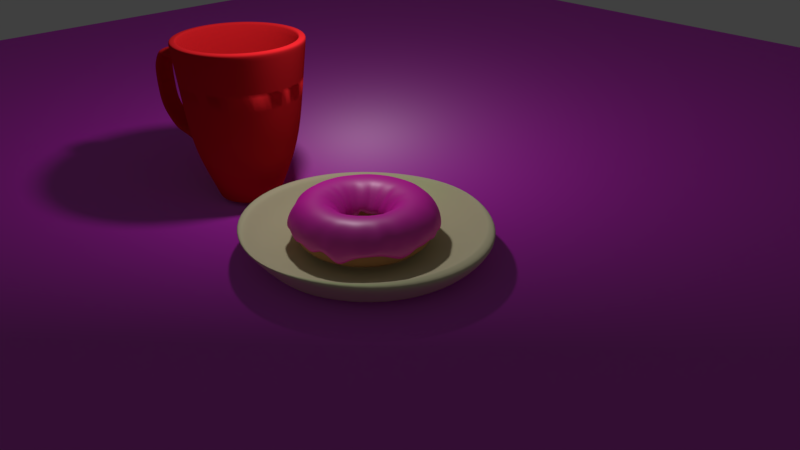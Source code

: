 # Source: untitled7.blend  (saved by Blender 2.79.0; exported with 4.5.12 LTS)
import bpy
from mathutils import Matrix  # noqa: F401  (used for matrix-valued properties, if any)

bpy.ops.wm.read_factory_settings(use_empty=True)
scene = bpy.context.scene
scene.name = 'Scene'

# ---- collections
col_collection_1 = bpy.data.collections.new('Collection 1'); scene.collection.children.link(col_collection_1)
col_collection_2 = bpy.data.collections.new('Collection 2'); scene.collection.children.link(col_collection_2)
col_collection_3 = bpy.data.collections.new('Collection 3'); scene.collection.children.link(col_collection_3)
col_collection_4 = bpy.data.collections.new('Collection 4'); scene.collection.children.link(col_collection_4)
col_collection_4.hide_render = True
col_collection_4.hide_viewport = True

# ---- images (referenced by path relative to the original .blend; pixels are not part of the script)
import os
ASSET_DIR = os.environ.get("B2B_ASSET_DIR", "")  # directory of the original .blend (textures are referenced by path, not embedded)
HERE = os.path.dirname(os.path.abspath(__file__))  # packed textures are extracted next to this script under _unpacked/

def load_image(name, relpath, width, height, colorspace="sRGB"):
    """Load a texture the original file referenced (path relative to the .blend, or extracted next to this script)."""
    p = next((c for c in (os.path.join(HERE, relpath), os.path.join(ASSET_DIR, relpath)) if relpath and os.path.exists(c)), "")
    if p:
        img = bpy.data.images.load(p, check_existing=True)
        img.name = name
    else:  # same state as the original file: an image datablock whose file is absent (Cycles renders it pink)
        img = bpy.data.images.new(name, width, height)
        img.source = "FILE"
        img.filepath = "//" + (relpath or name)
    img.colorspace_settings.name = colorspace
    return img
img_fabricfleece001_col_var1_3k_jpg = load_image('FabricFleece001_COL_VAR1_3K.jpg', 'FabricFleece001_COL_VAR1_3K.jpg', 1024, 1024, 'sRGB')
img_fabricfleece001_nrm_3k_jpg = load_image('FabricFleece001_NRM_3K.jpg', 'FabricFleece001_NRM_3K.jpg', 1024, 1024, 'Non-Color')

# ---- materials (node trees are filled in below, after node groups)
mat_material_002 = bpy.data.materials.new('Material.002')
mat_material_002.alpha_threshold = 0.0
mat_material_002.roughness = 0.5
mat_material_001 = bpy.data.materials.new('Material.001')
mat_material_001.alpha_threshold = 0.0
mat_material_001.roughness = 0.5
mat_material_003 = bpy.data.materials.new('Material.003')
mat_material_003.alpha_threshold = 0.0
mat_material_003.roughness = 0.5
mat_material_004 = bpy.data.materials.new('Material.004')
mat_material_004.alpha_threshold = 0.0
mat_material_004.roughness = 0.5
mat_material = bpy.data.materials.new('Material')
mat_material.alpha_threshold = 0.0
mat_material.roughness = 0.5
mat_yellow = bpy.data.materials.new('yellow')
mat_yellow.alpha_threshold = 0.0
mat_yellow.roughness = 0.5
mat_green = bpy.data.materials.new('green')
mat_green.alpha_threshold = 0.0
mat_green.roughness = 0.5
mat_sprikle_blue = bpy.data.materials.new('sprikle_blue')
mat_sprikle_blue.alpha_threshold = 0.0
mat_sprikle_blue.roughness = 0.5

# ---- material node trees
mat_material_002.use_nodes = True; mat_material_002.node_tree.nodes.clear()
_N = mat_material_002.node_tree.nodes; _L = mat_material_002.node_tree.links
n0 = _N.new('ShaderNodeOutputMaterial'); n0.name = 'Material Output'; n0.location = (460, 306)
n1 = _N.new('ShaderNodeMixShader'); n1.name = 'Mix Shader'; n1.location = (240, 326)
n1.inputs[0].default_value = 0.1
n2 = _N.new('ShaderNodeBsdfDiffuse'); n2.name = 'Diffuse BSDF'; n2.location = (20, 397)
n2.inputs[0].default_value = (0.8, 0.01122, 0.509, 1.0)
n2.inputs[1].default_value = 0.25
n3 = _N.new('ShaderNodeBsdfAnisotropic'); n3.name = 'Glossy BSDF'; n3.location = (25, 238)
n3.distribution = 'GGX'
n3.inputs[1].default_value = 0.4472
_L.new(n2.outputs[0], n1.inputs[1])
_L.new(n1.outputs[0], n0.inputs[0])
_L.new(n3.outputs[0], n1.inputs[2])
n0.is_active_output = True
mat_material_001.use_nodes = True; mat_material_001.node_tree.nodes.clear()
_N = mat_material_001.node_tree.nodes; _L = mat_material_001.node_tree.links
n0 = _N.new('ShaderNodeBsdfDiffuse'); n0.name = 'Diffuse BSDF'; n0.location = (10, 300)
n0.inputs[0].default_value = (0.8864, 0.4678, 0.214, 1.0)
n0.inputs[1].default_value = 0.375
n1 = _N.new('ShaderNodeMixShader'); n1.name = 'Mix Shader'; n1.location = (267, 311)
n2 = _N.new('ShaderNodeOutputMaterial'); n2.name = 'Material Output'; n2.location = (467, 324)
n2.width = 159
_L.new(n0.outputs[0], n1.inputs[1])
_L.new(n1.outputs[0], n2.inputs[0])
n2.is_active_output = True
mat_material_003.use_nodes = True; mat_material_003.node_tree.nodes.clear()
_N = mat_material_003.node_tree.nodes; _L = mat_material_003.node_tree.links
n0 = _N.new('ShaderNodeBsdfDiffuse'); n0.name = 'Diffuse BSDF'; n0.location = (10, 300)
n0.inputs[0].default_value = (0.8, 0.02118, 0.02715, 1.0)
n0.inputs[1].default_value = 0.225
n1 = _N.new('ShaderNodeBsdfAnisotropic'); n1.name = 'Glossy BSDF'; n1.location = (10, 146)
n1.distribution = 'GGX'
n1.inputs[0].default_value = (0.0, 0.0, 0.0, 1.0)
n1.inputs[1].default_value = 0.5477
n2 = _N.new('ShaderNodeOutputMaterial'); n2.name = 'Material Output'; n2.location = (479, 230)
n3 = _N.new('ShaderNodeMixShader'); n3.name = 'Mix Shader'; n3.location = (259, 274)
n3.inputs[0].default_value = 0.1
_L.new(n0.outputs[0], n3.inputs[1])
_L.new(n3.outputs[0], n2.inputs[0])
_L.new(n1.outputs[0], n3.inputs[2])
n2.is_active_output = True
mat_material_004.use_nodes = True; mat_material_004.node_tree.nodes.clear()
_N = mat_material_004.node_tree.nodes; _L = mat_material_004.node_tree.links
n0 = _N.new('ShaderNodeOutputMaterial'); n0.name = 'Material Output'; n0.location = (709, 294)
n1 = _N.new('ShaderNodeTexImage'); n1.name = 'Image Texture'; n1.location = (-213, 301)
n1.width = 140
n1.image = img_fabricfleece001_col_var1_3k_jpg
n2 = _N.new('ShaderNodeMixShader'); n2.name = 'Mix Shader'; n2.location = (426, 338)
n2.inputs[0].default_value = 0.1364
n3 = _N.new('ShaderNodeTexImage'); n3.name = 'Image Texture.001'; n3.location = (-200, 8)
n3.width = 140
n3.image = img_fabricfleece001_nrm_3k_jpg
n4 = _N.new('ShaderNodeBsdfDiffuse'); n4.name = 'Diffuse BSDF'; n4.location = (250, 336)
n4.inputs[1].default_value = 0.3167
n5 = _N.new('ShaderNodeNormalMap'); n5.name = 'Normal Map'; n5.location = (20, 96)
n6 = _N.new('ShaderNodeBsdfAnisotropic'); n6.name = 'Glossy BSDF'; n6.location = (269, 163)
n6.distribution = 'GGX'
n6.inputs[0].default_value = (0.8, 0.7409, 0.785, 1.0)
n6.inputs[1].default_value = 0.4472
_L.new(n4.outputs[0], n2.inputs[1])
_L.new(n2.outputs[0], n0.inputs[0])
_L.new(n6.outputs[0], n2.inputs[2])
_L.new(n1.outputs[0], n4.inputs[0])
_L.new(n3.outputs[0], n5.inputs[1])
_L.new(n5.outputs[0], n4.inputs[2])
_L.new(n5.outputs[0], n6.inputs[4])
n0.is_active_output = True
mat_material.use_nodes = True; mat_material.node_tree.nodes.clear()
_N = mat_material.node_tree.nodes; _L = mat_material.node_tree.links
n0 = _N.new('ShaderNodeOutputMaterial'); n0.name = 'Material Output'; n0.location = (385, 300)
n1 = _N.new('ShaderNodeBsdfDiffuse'); n1.name = 'Diffuse BSDF'; n1.location = (10, 300)
n1.inputs[0].default_value = (0.7421, 0.7181, 0.4597, 1.0)
n1.inputs[1].default_value = 0.1833
n2 = _N.new('ShaderNodeMixShader'); n2.name = 'Mix Shader'; n2.location = (218, 222)
n2.inputs[0].default_value = 0.03636
n3 = _N.new('ShaderNodeBsdfAnisotropic'); n3.name = 'Glossy BSDF'; n3.location = (7, 150)
n3.distribution = 'GGX'
n3.inputs[0].default_value = (0.04499, 0.8, 0.01431, 1.0)
n3.inputs[1].default_value = 0.483
_L.new(n1.outputs[0], n2.inputs[1])
_L.new(n2.outputs[0], n0.inputs[0])
_L.new(n3.outputs[0], n2.inputs[2])
n0.is_active_output = True
mat_yellow.use_nodes = True; mat_yellow.node_tree.nodes.clear()
_N = mat_yellow.node_tree.nodes; _L = mat_yellow.node_tree.links
n0 = _N.new('ShaderNodeOutputMaterial'); n0.name = 'Material Output'; n0.location = (433, 300)
n1 = _N.new('ShaderNodeMixShader'); n1.name = 'Mix Shader'; n1.location = (198, 309)
n1.inputs[0].default_value = 0.4
n2 = _N.new('ShaderNodeBsdfDiffuse'); n2.name = 'Diffuse BSDF'; n2.location = (-94, 299)
n2.inputs[0].default_value = (0.8, 0.6902, 0.0403, 1.0)
n3 = _N.new('ShaderNodeBsdfAnisotropic'); n3.name = 'Glossy BSDF'; n3.location = (-86, 149)
n3.distribution = 'GGX'
n3.inputs[1].default_value = 0.3764
_L.new(n2.outputs[0], n1.inputs[1])
_L.new(n1.outputs[0], n0.inputs[0])
_L.new(n3.outputs[0], n1.inputs[2])
n0.is_active_output = True
mat_green.use_nodes = True; mat_green.node_tree.nodes.clear()
_N = mat_green.node_tree.nodes; _L = mat_green.node_tree.links
n0 = _N.new('ShaderNodeOutputMaterial'); n0.name = 'Material Output'; n0.location = (433, 300)
n1 = _N.new('ShaderNodeMixShader'); n1.name = 'Mix Shader'; n1.location = (198, 309)
n1.inputs[0].default_value = 0.4
n2 = _N.new('ShaderNodeBsdfDiffuse'); n2.name = 'Diffuse BSDF'; n2.location = (-94, 299)
n2.inputs[0].default_value = (0.09244, 0.8, 0.05955, 1.0)
n3 = _N.new('ShaderNodeBsdfAnisotropic'); n3.name = 'Glossy BSDF'; n3.location = (-86, 149)
n3.distribution = 'GGX'
n3.inputs[1].default_value = 0.3764
_L.new(n2.outputs[0], n1.inputs[1])
_L.new(n1.outputs[0], n0.inputs[0])
_L.new(n3.outputs[0], n1.inputs[2])
n0.is_active_output = True
mat_sprikle_blue.use_nodes = True; mat_sprikle_blue.node_tree.nodes.clear()
_N = mat_sprikle_blue.node_tree.nodes; _L = mat_sprikle_blue.node_tree.links
n0 = _N.new('ShaderNodeOutputMaterial'); n0.name = 'Material Output'; n0.location = (433, 300)
n1 = _N.new('ShaderNodeMixShader'); n1.name = 'Mix Shader'; n1.location = (198, 309)
n1.inputs[0].default_value = 0.4
n2 = _N.new('ShaderNodeBsdfDiffuse'); n2.name = 'Diffuse BSDF'; n2.location = (-94, 299)
n2.inputs[0].default_value = (0.01574, 0.01354, 0.8, 1.0)
n3 = _N.new('ShaderNodeBsdfAnisotropic'); n3.name = 'Glossy BSDF'; n3.location = (-86, 149)
n3.distribution = 'GGX'
n3.inputs[1].default_value = 0.3764
_L.new(n2.outputs[0], n1.inputs[1])
_L.new(n1.outputs[0], n0.inputs[0])
_L.new(n3.outputs[0], n1.inputs[2])
n0.is_active_output = True

# ---- world
world_world = bpy.data.worlds.new('World'); scene.world = world_world
world_world.color = (0.05088, 0.05088, 0.05088)
world_world.use_sun_shadow = False
world_world.sun_shadow_jitter_overblur = 0.0
world_world.cycles.sampling_method = 'MANUAL'

# ---- cameras
cam_camera = bpy.data.cameras.new('Camera')
cam_camera.clip_end = 100.0
cam_camera.lens = 35.0
cam_camera.sensor_width = 32.0
cam_camera.sensor_height = 18.0
cam_camera.ortho_scale = 7.314
cam_camera.dof.focus_distance = 0.0

# ---- lights
light_lamp = bpy.data.lights.new('Lamp', 'POINT')
light_lamp.color = (0.8971, 0.8222, 0.878)
light_lamp.transmission_factor = 0.0
light_lamp.cutoff_distance = 30.0
light_lamp.energy = 226.5
light_lamp.shadow_buffer_clip_start = 1.001
light_lamp.shadow_soft_size = 0.158
light_lamp.shadow_maximum_resolution = 0.006
light_lamp.use_absolute_resolution = True

# ---- meshes
me_torus_003 = bpy.data.meshes.new('Torus.003')
me_torus_003.from_pydata([(0.9046, 0.0001829, -0.01768), (0.877, 0.0002494, 0.05565), (0.7855, 0.0003497, 0.2378), (0.6386, 0.0003497, 0.2772), (0.4916, 0.0003497, 0.2378), (0.3628, 3.801e-05, 0.1277), (0.3389, 0.0002539, -0.02711), (0.8834, 0.1164, -0.06483), (0.8505, 0.1121, 0.1287), (0.7788, 0.1029, 0.2378), (0.6331, 0.08372, 0.2772), (0.4874, 0.06455, 0.2378), (0.3772, 0.04998, 0.08953), (0.3259, 0.04301, -0.09469), (0.8578, 0.23, -0.01645), (0.8417, 0.2258, 0.09197), (0.7587, 0.2037, 0.2378), (0.6168, 0.1657, 0.2772), (0.4749, 0.1276, 0.2378), (0.357, 0.0958, 0.0641), (0.3255, 0.08749, -0.0208), (0.832, 0.3448, -0.07536), (0.8108, 0.3362, 0.1057), (0.7257, 0.301, 0.2378), (0.5899, 0.2448, 0.2772), (0.4542, 0.1886, 0.2378), (0.3404, 0.1412, 0.0437), (0.3108, 0.129, -0.08138), (0.7637, 0.441, -0.003206), (0.7546, 0.4359, 0.1324), (0.6802, 0.3932, 0.2378), (0.553, 0.3197, 0.2772), (0.4257, 0.2463, 0.2378), (0.3303, 0.1911, 0.06097), (0.2896, 0.1675, -0.09262), (0.7067, 0.5424, -0.0849), (0.6892, 0.5291, 0.08364), (0.6231, 0.4786, 0.2378), (0.5066, 0.3892, 0.2772), (0.39, 0.2998, 0.2378), (0.2879, 0.221, 0.06811), (0.2666, 0.2048, -0.02006), (0.6429, 0.6433, -0.06568), (0.618, 0.6184, 0.1032), (0.5554, 0.5559, 0.2378), (0.4515, 0.452, 0.2772), (0.3476, 0.3481, 0.2378), (0.2659, 0.2663, 0.04813), (0.2348, 0.235, -0.06451), (0.5388, 0.7023, -0.04067), (0.5416, 0.7064, 0.08157), (0.4781, 0.6237, 0.2378), (0.3887, 0.5071, 0.2772), (0.2992, 0.3906, 0.2378), (0.2309, 0.3014, 0.1231), (0.2019, 0.2634, -0.07135), (0.4419, 0.7655, -0.04677), (0.4399, 0.7625, 0.1098), (0.3926, 0.6808, 0.2378), (0.3192, 0.5535, 0.2772), (0.2457, 0.4263, 0.2378), (0.183, 0.3172, 0.07751), (0.1653, 0.2865, -0.06077), (0.342, 0.8259, -0.05688), (0.3244, 0.7834, 0.1223), (0.3005, 0.7262, 0.2378), (0.2442, 0.5905, 0.2772), (0.188, 0.4548, 0.2378), (0.1431, 0.3461, 0.1001), (0.1307, 0.3163, -0.03884), (0.2394, 0.8943, -0.05844), (0.2222, 0.8297, 0.07108), (0.2031, 0.7593, 0.2378), (0.1651, 0.6173, 0.2772), (0.1271, 0.4754, 0.2378), (0.09776, 0.3657, 0.1152), (0.08784, 0.3287, -0.09395), (0.1155, 0.8774, -0.06666), (0.1102, 0.8376, 0.1192), (0.1023, 0.7793, 0.2378), (0.08317, 0.6336, 0.2772), (0.064, 0.488, 0.2378), (0.04761, 0.362, 0.1179), (0.04373, 0.3333, -0.0754), (-0.0001512, 0.9182, -0.03479), (-7.492e-06, 0.8393, 0.1303), (-0.0002019, 0.786, 0.2378), (-0.0002019, 0.6391, 0.2772), (-0.0002019, 0.4922, 0.2378), (-7.466e-08, 0.3602, 0.06572), (-7.68e-05, 0.3316, -0.0153), (-0.1162, 0.8822, -0.04933), (-0.1098, 0.8337, 0.09824), (-0.1028, 0.7793, 0.2378), (-0.08358, 0.6336, 0.2772), (-0.0644, 0.488, 0.2378), (-0.04928, 0.3735, 0.1008), (-0.04425, 0.3353, -0.06757), (-0.2378, 0.8872, -0.04752), (-0.2194, 0.8187, 0.07338), (-0.2035, 0.7593, 0.2378), (-0.1655, 0.6173, 0.2772), (-0.1275, 0.4754, 0.2378), (-0.09475, 0.3535, 0.1052), (-0.08712, 0.3249, -0.03787), (-0.337, 0.8135, -0.04964), (-0.3391, 0.8185, 0.09888), (-0.3009, 0.7262, 0.2378), (-0.2446, 0.5905, 0.2772), (-0.1884, 0.4548, 0.2378), (-0.1408, 0.3398, 0.0722), (-0.129, 0.3113, -0.0495), (-0.4605, 0.7976, -0.03617), (-0.42, 0.7274, 0.1046), (-0.393, 0.6808, 0.2378), (-0.3196, 0.5535, 0.2772), (-0.2461, 0.4263, 0.2378), (-0.1824, 0.3158, 0.07849), (-0.1643, 0.2846, -0.05542), (-0.5511, 0.7182, -0.04796), (-0.52, 0.6777, 0.1082), (-0.4785, 0.6237, 0.2378), (-0.3891, 0.5071, 0.2772), (-0.2996, 0.3906, 0.2378), (-0.2241, 0.2921, 0.06337), (-0.1998, 0.2604, -0.04655), (-0.6194, 0.6194, -0.0168), (-0.6163, 0.6164, 0.1166), (-0.5558, 0.5559, 0.2378), (-0.4519, 0.452, 0.2772), (-0.348, 0.3481, 0.2378), (-0.2553, 0.2553, 0.1084), (-0.2336, 0.2337, -0.05461), (-0.7207, 0.5532, -0.02337), (-0.6828, 0.524, 0.1039), (-0.6235, 0.4786, 0.2378), (-0.507, 0.3892, 0.2772), (-0.3904, 0.2998, 0.2378), (-0.297, 0.228, 0.1265), (-0.2584, 0.1983, -0.014), (-0.7663, 0.4425, -0.05063), (-0.7307, 0.4219, 0.07192), (-0.6806, 0.3932, 0.2378), (-0.5534, 0.3197, 0.2772), (-0.4262, 0.2463, 0.2378), (-0.32, 0.1848, 0.08155), (-0.2931, 0.1694, -0.02164), (-0.8245, 0.3416, -0.0466), (-0.7903, 0.3274, 0.09924), (-0.7261, 0.301, 0.2378), (-0.5903, 0.2448, 0.2772), (-0.4546, 0.1886, 0.2378), (-0.3472, 0.144, 0.08103), (-0.3102, 0.1286, -0.08584), (-0.8689, 0.233, -0.04866), (-0.8561, 0.2296, 0.1225), (-0.7591, 0.2037, 0.2378), (-0.6172, 0.1657, 0.2772), (-0.4753, 0.1276, 0.2378), (-0.3497, 0.09372, 0.07503), (-0.3286, 0.08828, -0.06455), (-0.8819, 0.1162, -0.04458), (-0.8656, 0.1142, 0.08243), (-0.7792, 0.1029, 0.2378), (-0.6335, 0.08372, 0.2772), (-0.4878, 0.06455, 0.2378), (-0.3742, 0.0495, 0.09069), (-0.3364, 0.04452, -0.08505), (-0.8847, 6.331e-05, -0.06755), (-0.842, 2.998e-05, 0.116), (-0.7859, 0.0003498, 0.2378), (-0.639, 0.0003498, 0.2772), (-0.492, 0.0003498, 0.2378), (-0.3661, 8.595e-05, 0.1189), (-0.3308, 0.0001205, -0.08033), (-0.896, -0.1178, -0.02746), (-0.8758, -0.115, 0.07127), (-0.7792, -0.1022, 0.2378), (-0.6335, -0.08303, 0.2772), (-0.4878, -0.06385, 0.2378), (-0.3581, -0.04713, 0.07086), (-0.3322, -0.04353, -0.09323), (-0.8624, -0.2309, -0.01818), (-0.8154, -0.2184, 0.09514), (-0.7591, -0.203, 0.2378), (-0.6172, -0.165, 0.2772), (-0.4753, -0.1269, 0.2378), (-0.3484, -0.09336, 0.1303), (-0.3255, -0.08697, -0.04578), (-0.8573, -0.3547, -0.02008), (-0.8064, -0.3337, 0.09074), (-0.7261, -0.3003, 0.2378), (-0.5903, -0.2441, 0.2772), (-0.4546, -0.1879, 0.2378), (-0.3332, -0.138, 0.05549), (-0.3016, -0.1249, -0.05954), (-0.8005, -0.4618, -0.032), (-0.7411, -0.4277, 0.1159), (-0.6806, -0.3925, 0.2378), (-0.5534, -0.319, 0.2772), (-0.4262, -0.2456, 0.2378), (-0.3173, -0.1831, 0.09325), (-0.2861, -0.165, -0.06019), (-0.698, -0.5356, -0.06311), (-0.6751, -0.5179, 0.0555), (-0.6235, -0.4779, 0.2378), (-0.507, -0.3885, 0.2772), (-0.3904, -0.2991, 0.2378), (-0.293, -0.2246, 0.04304), (-0.2632, -0.2018, -0.1033), (-0.6269, -0.6268, -0.04832), (-0.6208, -0.6204, 0.04962), (-0.5558, -0.5552, 0.2378), (-0.4519, -0.4513, 0.2772), (-0.348, -0.3474, 0.2378), (-0.2582, -0.2581, 0.05719), (-0.2348, -0.2345, -0.007249), (-0.5628, -0.7329, -0.06517), (-0.5357, -0.6977, 0.1283), (-0.4785, -0.623, 0.2378), (-0.3891, -0.5064, 0.2772), (-0.2996, -0.3899, 0.2378), (-0.2323, -0.3021, 0.1057), (-0.1998, -0.2602, -0.09289), (-0.4464, -0.7729, -0.02565), (-0.4257, -0.7371, 0.1137), (-0.393, -0.6801, 0.2378), (-0.3196, -0.5528, 0.2772), (-0.2461, -0.4256, 0.2378), (-0.1846, -0.3195, 0.07298), (-0.1645, -0.2848, -0.04379), (-0.344, -0.8301, -0.03077), (-0.3229, -0.7794, 0.09405), (-0.3009, -0.7255, 0.2378), (-0.2446, -0.5898, 0.2772), (-0.1884, -0.4541, 0.2378), (-0.1454, -0.3504, 0.04447), (-0.1279, -0.3083, -0.04613), (-0.2289, -0.8541, -0.09987), (-0.2169, -0.8095, 0.1124), (-0.2035, -0.7586, 0.2378), (-0.1655, -0.6166, 0.2772), (-0.1275, -0.4747, 0.2378), (-0.09905, -0.3687, 0.09348), (-0.08611, -0.3209, -0.1008), (-0.1147, -0.8714, -0.03303), (-0.1099, -0.8347, 0.1123), (-0.1028, -0.7786, 0.2378), (-0.08358, -0.6329, 0.2772), (-0.0644, -0.4873, 0.2378), (-0.04738, -0.3596, 0.1301), (-0.04385, -0.3321, -0.07368), (-2.512e-06, -0.8748, -0.06632), (-0.0001401, -0.8758, 0.04935), (-0.0002019, -0.7853, 0.2378), (-0.0002019, -0.6384, 0.2772), (-0.0002019, -0.4915, 0.2378), (-1.502e-05, -0.3619, 0.03217), (-5.449e-05, -0.329, -0.06649), (0.116, -0.8815, -0.09771), (0.1104, -0.8386, 0.09174), (0.1023, -0.7786, 0.2378), (0.08317, -0.6329, 0.2772), (0.064, -0.4873, 0.2378), (0.04944, -0.3765, 0.02345), (0.04319, -0.3285, -0.03638), (0.2287, -0.8534, -0.01059), (0.2225, -0.8305, 0.01646), (0.2031, -0.7586, 0.2378), (0.1651, -0.6166, 0.2772), (0.1271, -0.4747, 0.2378), (0.09588, -0.358, 0.04153), (0.08641, -0.3227, -0.02998), (0.3544, -0.8557, -0.0615), (0.323, -0.7797, 0.1062), (0.3005, -0.7255, 0.2378), (0.2442, -0.5898, 0.2772), (0.188, -0.4541, 0.2378), (0.1441, -0.348, 0.04652), (0.1248, -0.3014, -0.08698), (0.4661, -0.8073, -0.1553), (0.4341, -0.7519, 0.01946), (0.3926, -0.6801, 0.2378), (0.3192, -0.5528, 0.2772), (0.2457, -0.4256, 0.2378), (0.1851, -0.3206, 0.1093), (0.1709, -0.296, -0.06615), (0.5484, -0.7147, -0.08267), (0.5283, -0.6884, 0.07362), (0.4781, -0.623, 0.2378), (0.3887, -0.5064, 0.2772), (0.2992, -0.3899, 0.2378), (0.2326, -0.303, 0.08557), (0.2013, -0.2623, -0.1146), (0.6533, -0.6532, -0.02616), (0.6069, -0.6069, 0.09454), (0.5554, -0.5552, 0.2378), (0.4515, -0.4513, 0.2772), (0.3476, -0.3474, 0.2378), (0.2586, -0.2586, 0.1348), (0.2297, -0.2297, -0.0275), (0.7159, -0.5492, -0.03018), (0.6913, -0.5303, 0.03362), (0.6231, -0.4779, 0.2378), (0.5066, -0.3885, 0.2772), (0.39, -0.2991, 0.2378), (0.2949, -0.2262, 0.08023), (0.26, -0.1994, -0.009868), (0.7915, -0.4568, -0.01771), (0.7652, -0.4416, 0.1206), (0.6802, -0.3925, 0.2378), (0.553, -0.319, 0.2772), (0.4257, -0.2456, 0.2378), (0.3182, -0.1836, 0.09689), (0.2804, -0.1619, -0.01778), (0.8129, -0.3367, -0.06851), (0.7779, -0.3222, 0.03512), (0.7257, -0.3003, 0.2378), (0.5899, -0.2441, 0.2772), (0.4542, -0.1879, 0.2378), (0.3393, -0.1405, 0.07664), (0.3154, -0.1304, -0.05189), (0.8825, -0.2363, -0.113), (0.8498, -0.2275, 0.09591), (0.7587, -0.203, 0.2378), (0.6168, -0.165, 0.2772), (0.4749, -0.1269, 0.2378), (0.357, -0.09553, 0.04577), (0.3255, -0.08702, -0.06013), (0.8943, -0.1176, -0.1025), (0.8461, -0.1113, 0.1009), (0.7788, -0.1022, 0.2378), (0.6331, -0.08303, 0.2772), (0.4874, -0.06385, 0.2378), (0.3722, -0.04879, 0.09629), (0.3339, -0.04375, -0.0763)], [], [(0, 1, 8, 7), (1, 2, 9, 8), (2, 3, 10, 9), (3, 4, 11, 10), (4, 5, 12, 11), (5, 6, 13, 12), (7, 8, 15, 14), (8, 9, 16, 15), (9, 10, 17, 16), (10, 11, 18, 17), (11, 12, 19, 18), (12, 13, 20, 19), (14, 15, 22, 21), (15, 16, 23, 22), (16, 17, 24, 23), (17, 18, 25, 24), (18, 19, 26, 25), (19, 20, 27, 26), (21, 22, 29, 28), (22, 23, 30, 29), (23, 24, 31, 30), (24, 25, 32, 31), (25, 26, 33, 32), (26, 27, 34, 33), (28, 29, 36, 35), (29, 30, 37, 36), (30, 31, 38, 37), (31, 32, 39, 38), (32, 33, 40, 39), (33, 34, 41, 40), (35, 36, 43, 42), (36, 37, 44, 43), (37, 38, 45, 44), (38, 39, 46, 45), (39, 40, 47, 46), (40, 41, 48, 47), (42, 43, 50, 49), (43, 44, 51, 50), (44, 45, 52, 51), (45, 46, 53, 52), (46, 47, 54, 53), (47, 48, 55, 54), (49, 50, 57, 56), (50, 51, 58, 57), (51, 52, 59, 58), (52, 53, 60, 59), (53, 54, 61, 60), (54, 55, 62, 61), (56, 57, 64, 63), (57, 58, 65, 64), (58, 59, 66, 65), (59, 60, 67, 66), (60, 61, 68, 67), (61, 62, 69, 68), (63, 64, 71, 70), (64, 65, 72, 71), (65, 66, 73, 72), (66, 67, 74, 73), (67, 68, 75, 74), (68, 69, 76, 75), (70, 71, 78, 77), (71, 72, 79, 78), (72, 73, 80, 79), (73, 74, 81, 80), (74, 75, 82, 81), (75, 76, 83, 82), (77, 78, 85, 84), (78, 79, 86, 85), (79, 80, 87, 86), (80, 81, 88, 87), (81, 82, 89, 88), (82, 83, 90, 89), (84, 85, 92, 91), (85, 86, 93, 92), (86, 87, 94, 93), (87, 88, 95, 94), (88, 89, 96, 95), (89, 90, 97, 96), (91, 92, 99, 98), (92, 93, 100, 99), (93, 94, 101, 100), (94, 95, 102, 101), (95, 96, 103, 102), (96, 97, 104, 103), (98, 99, 106, 105), (99, 100, 107, 106), (100, 101, 108, 107), (101, 102, 109, 108), (102, 103, 110, 109), (103, 104, 111, 110), (105, 106, 113, 112), (106, 107, 114, 113), (107, 108, 115, 114), (108, 109, 116, 115), (109, 110, 117, 116), (110, 111, 118, 117), (112, 113, 120, 119), (113, 114, 121, 120), (114, 115, 122, 121), (115, 116, 123, 122), (116, 117, 124, 123), (117, 118, 125, 124), (119, 120, 127, 126), (120, 121, 128, 127), (121, 122, 129, 128), (122, 123, 130, 129), (123, 124, 131, 130), (124, 125, 132, 131), (126, 127, 134, 133), (127, 128, 135, 134), (128, 129, 136, 135), (129, 130, 137, 136), (130, 131, 138, 137), (131, 132, 139, 138), (133, 134, 141, 140), (134, 135, 142, 141), (135, 136, 143, 142), (136, 137, 144, 143), (137, 138, 145, 144), (138, 139, 146, 145), (140, 141, 148, 147), (141, 142, 149, 148), (142, 143, 150, 149), (143, 144, 151, 150), (144, 145, 152, 151), (145, 146, 153, 152), (147, 148, 155, 154), (148, 149, 156, 155), (149, 150, 157, 156), (150, 151, 158, 157), (151, 152, 159, 158), (152, 153, 160, 159), (154, 155, 162, 161), (155, 156, 163, 162), (156, 157, 164, 163), (157, 158, 165, 164), (158, 159, 166, 165), (159, 160, 167, 166), (161, 162, 169, 168), (162, 163, 170, 169), (163, 164, 171, 170), (164, 165, 172, 171), (165, 166, 173, 172), (166, 167, 174, 173), (168, 169, 176, 175), (169, 170, 177, 176), (170, 171, 178, 177), (171, 172, 179, 178), (172, 173, 180, 179), (173, 174, 181, 180), (175, 176, 183, 182), (176, 177, 184, 183), (177, 178, 185, 184), (178, 179, 186, 185), (179, 180, 187, 186), (180, 181, 188, 187), (182, 183, 190, 189), (183, 184, 191, 190), (184, 185, 192, 191), (185, 186, 193, 192), (186, 187, 194, 193), (187, 188, 195, 194), (189, 190, 197, 196), (190, 191, 198, 197), (191, 192, 199, 198), (192, 193, 200, 199), (193, 194, 201, 200), (194, 195, 202, 201), (196, 197, 204, 203), (197, 198, 205, 204), (198, 199, 206, 205), (199, 200, 207, 206), (200, 201, 208, 207), (201, 202, 209, 208), (203, 204, 211, 210), (204, 205, 212, 211), (205, 206, 213, 212), (206, 207, 214, 213), (207, 208, 215, 214), (208, 209, 216, 215), (210, 211, 218, 217), (211, 212, 219, 218), (212, 213, 220, 219), (213, 214, 221, 220), (214, 215, 222, 221), (215, 216, 223, 222), (217, 218, 225, 224), (218, 219, 226, 225), (219, 220, 227, 226), (220, 221, 228, 227), (221, 222, 229, 228), (222, 223, 230, 229), (224, 225, 232, 231), (225, 226, 233, 232), (226, 227, 234, 233), (227, 228, 235, 234), (228, 229, 236, 235), (229, 230, 237, 236), (231, 232, 239, 238), (232, 233, 240, 239), (233, 234, 241, 240), (234, 235, 242, 241), (235, 236, 243, 242), (236, 237, 244, 243), (238, 239, 246, 245), (239, 240, 247, 246), (240, 241, 248, 247), (241, 242, 249, 248), (242, 243, 250, 249), (243, 244, 251, 250), (245, 246, 253, 252), (246, 247, 254, 253), (247, 248, 255, 254), (248, 249, 256, 255), (249, 250, 257, 256), (250, 251, 258, 257), (252, 253, 260, 259), (253, 254, 261, 260), (254, 255, 262, 261), (255, 256, 263, 262), (256, 257, 264, 263), (257, 258, 265, 264), (259, 260, 267, 266), (260, 261, 268, 267), (261, 262, 269, 268), (262, 263, 270, 269), (263, 264, 271, 270), (264, 265, 272, 271), (266, 267, 274, 273), (267, 268, 275, 274), (268, 269, 276, 275), (269, 270, 277, 276), (270, 271, 278, 277), (271, 272, 279, 278), (273, 274, 281, 280), (274, 275, 282, 281), (275, 276, 283, 282), (276, 277, 284, 283), (277, 278, 285, 284), (278, 279, 286, 285), (280, 281, 288, 287), (281, 282, 289, 288), (282, 283, 290, 289), (283, 284, 291, 290), (284, 285, 292, 291), (285, 286, 293, 292), (287, 288, 295, 294), (288, 289, 296, 295), (289, 290, 297, 296), (290, 291, 298, 297), (291, 292, 299, 298), (292, 293, 300, 299), (294, 295, 302, 301), (295, 296, 303, 302), (296, 297, 304, 303), (297, 298, 305, 304), (298, 299, 306, 305), (299, 300, 307, 306), (301, 302, 309, 308), (302, 303, 310, 309), (303, 304, 311, 310), (304, 305, 312, 311), (305, 306, 313, 312), (306, 307, 314, 313), (308, 309, 316, 315), (309, 310, 317, 316), (310, 311, 318, 317), (311, 312, 319, 318), (312, 313, 320, 319), (313, 314, 321, 320), (315, 316, 323, 322), (316, 317, 324, 323), (317, 318, 325, 324), (318, 319, 326, 325), (319, 320, 327, 326), (320, 321, 328, 327), (322, 323, 330, 329), (323, 324, 331, 330), (324, 325, 332, 331), (325, 326, 333, 332), (326, 327, 334, 333), (327, 328, 335, 334), (329, 330, 1, 0), (330, 331, 2, 1), (331, 332, 3, 2), (332, 333, 4, 3), (333, 334, 5, 4), (334, 335, 6, 5)])
me_torus_003.polygons.foreach_set('use_smooth', [True] * 288)
me_torus_003.materials.append(mat_material_002)
me_torus_003.use_remesh_preserve_volume = False
me_torus_003.use_remesh_preserve_attributes = False
me_torus_003.use_mirror_vertex_groups = False
me_torus_003.update()
me_torus_001 = bpy.data.meshes.new('Torus.001')
me_torus_001.from_pydata([(0.9165, 0.0, 0.0), (0.8778, 0.0, 0.1444), (0.7721, 0.0, 0.2501), (0.6277, 0.0, 0.2888), (0.4834, 0.0, 0.2501), (0.3777, 0.0, 0.1444), (0.339, 0.0, 3.536e-17), (0.3777, 0.0, -0.1444), (0.4834, 0.0, -0.2501), (0.6277, 0.0, -0.2888), (0.7721, 0.0, -0.2501), (0.8778, 0.0, -0.1444), (0.9087, 0.1196, 0.0), (0.8703, 0.1146, 0.1444), (0.7655, 0.1008, 0.2501), (0.6224, 0.08194, 0.2888), (0.4792, 0.06309, 0.2501), (0.3744, 0.0493, 0.1444), (0.3361, 0.04425, 3.536e-17), (0.3744, 0.0493, -0.1444), (0.4792, 0.06309, -0.2501), (0.6224, 0.08194, -0.2888), (0.7655, 0.1008, -0.2501), (0.8703, 0.1146, -0.1444), (0.8853, 0.2372, 0.0), (0.8479, 0.2272, 0.1444), (0.7458, 0.1998, 0.2501), (0.6064, 0.1625, 0.2888), (0.4669, 0.1251, 0.2501), (0.3648, 0.09775, 0.1444), (0.3274, 0.08773, 3.536e-17), (0.3648, 0.09775, -0.1444), (0.4669, 0.1251, -0.2501), (0.6064, 0.1625, -0.2888), (0.7458, 0.1998, -0.2501), (0.8479, 0.2272, -0.1444), (0.8467, 0.3507, 0.0), (0.811, 0.3359, 0.1444), (0.7134, 0.2955, 0.2501), (0.58, 0.2402, 0.2888), (0.4466, 0.185, 0.2501), (0.3489, 0.1445, 0.1444), (0.3132, 0.1297, 3.536e-17), (0.3489, 0.1445, -0.1444), (0.4466, 0.185, -0.2501), (0.58, 0.2402, -0.2888), (0.7134, 0.2955, -0.2501), (0.811, 0.3359, -0.1444), (0.7937, 0.4583, 0.0), (0.7602, 0.4389, 0.1444), (0.6687, 0.3861, 0.2501), (0.5436, 0.3139, 0.2888), (0.4186, 0.2417, 0.2501), (0.3271, 0.1888, 0.1444), (0.2936, 0.1695, 3.536e-17), (0.3271, 0.1888, -0.1444), (0.4186, 0.2417, -0.2501), (0.5436, 0.3139, -0.2888), (0.6687, 0.3861, -0.2501), (0.7602, 0.4389, -0.1444), (0.7271, 0.5579, 0.0), (0.6964, 0.5344, 0.1444), (0.6126, 0.47, 0.2501), (0.498, 0.3821, 0.2888), (0.3835, 0.2943, 0.2501), (0.2996, 0.2299, 0.1444), (0.2689, 0.2064, 3.536e-17), (0.2996, 0.2299, -0.1444), (0.3835, 0.2943, -0.2501), (0.498, 0.3821, -0.2888), (0.6126, 0.47, -0.2501), (0.6964, 0.5344, -0.1444), (0.6481, 0.6481, 0.0), (0.6207, 0.6207, 0.1444), (0.546, 0.546, 0.2501), (0.4439, 0.4439, 0.2888), (0.3418, 0.3418, 0.2501), (0.2671, 0.2671, 0.1444), (0.2397, 0.2397, 3.536e-17), (0.2671, 0.2671, -0.1444), (0.3418, 0.3418, -0.2501), (0.4439, 0.4439, -0.2888), (0.546, 0.546, -0.2501), (0.6207, 0.6207, -0.1444), (0.5579, 0.7271, 0.0), (0.5344, 0.6964, 0.1444), (0.47, 0.6126, 0.2501), (0.3821, 0.498, 0.2888), (0.2943, 0.3835, 0.2501), (0.2299, 0.2996, 0.1444), (0.2064, 0.2689, 3.536e-17), (0.2299, 0.2996, -0.1444), (0.2943, 0.3835, -0.2501), (0.3821, 0.498, -0.2888), (0.47, 0.6126, -0.2501), (0.5344, 0.6964, -0.1444), (0.4583, 0.7937, 0.0), (0.4389, 0.7602, 0.1444), (0.3861, 0.6687, 0.2501), (0.3139, 0.5436, 0.2888), (0.2417, 0.4186, 0.2501), (0.1888, 0.3271, 0.1444), (0.1695, 0.2936, 3.536e-17), (0.1888, 0.3271, -0.1444), (0.2417, 0.4186, -0.2501), (0.3139, 0.5436, -0.2888), (0.3861, 0.6687, -0.2501), (0.4389, 0.7602, -0.1444), (0.3507, 0.8467, 0.0), (0.3359, 0.811, 0.1444), (0.2955, 0.7134, 0.2501), (0.2402, 0.58, 0.2888), (0.185, 0.4466, 0.2501), (0.1445, 0.3489, 0.1444), (0.1297, 0.3132, 3.536e-17), (0.1445, 0.3489, -0.1444), (0.185, 0.4466, -0.2501), (0.2402, 0.58, -0.2888), (0.2955, 0.7134, -0.2501), (0.3359, 0.811, -0.1444), (0.2372, 0.8853, 0.0), (0.2272, 0.8479, 0.1444), (0.1998, 0.7458, 0.2501), (0.1625, 0.6064, 0.2888), (0.1251, 0.4669, 0.2501), (0.09775, 0.3648, 0.1444), (0.08773, 0.3274, 3.536e-17), (0.09775, 0.3648, -0.1444), (0.1251, 0.4669, -0.2501), (0.1625, 0.6064, -0.2888), (0.1998, 0.7458, -0.2501), (0.2272, 0.8479, -0.1444), (0.1196, 0.9087, 0.0), (0.1146, 0.8703, 0.1444), (0.1008, 0.7655, 0.2501), (0.08194, 0.6224, 0.2888), (0.06309, 0.4792, 0.2501), (0.0493, 0.3744, 0.1444), (0.04425, 0.3361, 3.536e-17), (0.0493, 0.3744, -0.1444), (0.06309, 0.4792, -0.2501), (0.08194, 0.6224, -0.2888), (0.1008, 0.7655, -0.2501), (0.1146, 0.8703, -0.1444), (6.919e-08, 0.9165, 0.0), (6.627e-08, 0.8778, 0.1444), (5.829e-08, 0.7721, 0.2501), (4.739e-08, 0.6277, 0.2888), (3.649e-08, 0.4834, 0.2501), (2.851e-08, 0.3777, 0.1444), (2.559e-08, 0.339, 3.536e-17), (2.851e-08, 0.3777, -0.1444), (3.649e-08, 0.4834, -0.2501), (4.739e-08, 0.6277, -0.2888), (5.829e-08, 0.7721, -0.2501), (6.627e-08, 0.8778, -0.1444), (-0.1196, 0.9087, 0.0), (-0.1146, 0.8703, 0.1444), (-0.1008, 0.7655, 0.2501), (-0.08194, 0.6224, 0.2888), (-0.06309, 0.4792, 0.2501), (-0.0493, 0.3744, 0.1444), (-0.04425, 0.3361, 3.536e-17), (-0.0493, 0.3744, -0.1444), (-0.06309, 0.4792, -0.2501), (-0.08194, 0.6224, -0.2888), (-0.1008, 0.7655, -0.2501), (-0.1146, 0.8703, -0.1444), (-0.2372, 0.8853, 0.0), (-0.2272, 0.8479, 0.1444), (-0.1998, 0.7458, 0.2501), (-0.1625, 0.6064, 0.2888), (-0.1251, 0.4669, 0.2501), (-0.09775, 0.3648, 0.1444), (-0.08773, 0.3274, 3.536e-17), (-0.09775, 0.3648, -0.1444), (-0.1251, 0.4669, -0.2501), (-0.1625, 0.6064, -0.2888), (-0.1998, 0.7458, -0.2501), (-0.2272, 0.8479, -0.1444), (-0.3507, 0.8467, 0.0), (-0.3359, 0.811, 0.1444), (-0.2955, 0.7134, 0.2501), (-0.2402, 0.58, 0.2888), (-0.185, 0.4466, 0.2501), (-0.1445, 0.3489, 0.1444), (-0.1297, 0.3132, 3.536e-17), (-0.1445, 0.3489, -0.1444), (-0.185, 0.4466, -0.2501), (-0.2402, 0.58, -0.2888), (-0.2955, 0.7134, -0.2501), (-0.3359, 0.811, -0.1444), (-0.4583, 0.7937, 0.0), (-0.4389, 0.7602, 0.1444), (-0.3861, 0.6687, 0.2501), (-0.3139, 0.5436, 0.2888), (-0.2417, 0.4186, 0.2501), (-0.1888, 0.3271, 0.1444), (-0.1695, 0.2936, 3.536e-17), (-0.1888, 0.3271, -0.1444), (-0.2417, 0.4186, -0.2501), (-0.3139, 0.5436, -0.2888), (-0.3861, 0.6687, -0.2501), (-0.4389, 0.7602, -0.1444), (-0.5579, 0.7271, 0.0), (-0.5344, 0.6964, 0.1444), (-0.47, 0.6126, 0.2501), (-0.3821, 0.498, 0.2888), (-0.2943, 0.3835, 0.2501), (-0.2299, 0.2996, 0.1444), (-0.2064, 0.2689, 3.536e-17), (-0.2299, 0.2996, -0.1444), (-0.2943, 0.3835, -0.2501), (-0.3821, 0.498, -0.2888), (-0.47, 0.6126, -0.2501), (-0.5344, 0.6964, -0.1444), (-0.6481, 0.6481, 0.0), (-0.6207, 0.6207, 0.1444), (-0.546, 0.546, 0.2501), (-0.4439, 0.4439, 0.2888), (-0.3418, 0.3418, 0.2501), (-0.2671, 0.2671, 0.1444), (-0.2397, 0.2397, 3.536e-17), (-0.2671, 0.2671, -0.1444), (-0.3418, 0.3418, -0.2501), (-0.4439, 0.4439, -0.2888), (-0.546, 0.546, -0.2501), (-0.6207, 0.6207, -0.1444), (-0.7271, 0.5579, 0.0), (-0.6964, 0.5344, 0.1444), (-0.6126, 0.47, 0.2501), (-0.498, 0.3821, 0.2888), (-0.3835, 0.2943, 0.2501), (-0.2996, 0.2299, 0.1444), (-0.2689, 0.2064, 3.536e-17), (-0.2996, 0.2299, -0.1444), (-0.3835, 0.2943, -0.2501), (-0.498, 0.3821, -0.2888), (-0.6126, 0.47, -0.2501), (-0.6964, 0.5344, -0.1444), (-0.7937, 0.4583, 0.0), (-0.7602, 0.4389, 0.1444), (-0.6687, 0.3861, 0.2501), (-0.5436, 0.3139, 0.2888), (-0.4186, 0.2417, 0.2501), (-0.3271, 0.1888, 0.1444), (-0.2936, 0.1695, 3.536e-17), (-0.3271, 0.1888, -0.1444), (-0.4186, 0.2417, -0.2501), (-0.5436, 0.3139, -0.2888), (-0.6687, 0.3861, -0.2501), (-0.7602, 0.4389, -0.1444), (-0.8467, 0.3507, 0.0), (-0.811, 0.3359, 0.1444), (-0.7134, 0.2955, 0.2501), (-0.58, 0.2402, 0.2888), (-0.4466, 0.185, 0.2501), (-0.3489, 0.1445, 0.1444), (-0.3132, 0.1297, 3.536e-17), (-0.3489, 0.1445, -0.1444), (-0.4466, 0.185, -0.2501), (-0.58, 0.2402, -0.2888), (-0.7134, 0.2955, -0.2501), (-0.811, 0.3359, -0.1444), (-0.8853, 0.2372, 0.0), (-0.8479, 0.2272, 0.1444), (-0.7458, 0.1998, 0.2501), (-0.6064, 0.1625, 0.2888), (-0.4669, 0.1251, 0.2501), (-0.3648, 0.09775, 0.1444), (-0.3274, 0.08773, 3.536e-17), (-0.3648, 0.09775, -0.1444), (-0.4669, 0.1251, -0.2501), (-0.6064, 0.1625, -0.2888), (-0.7458, 0.1998, -0.2501), (-0.8479, 0.2272, -0.1444), (-0.9087, 0.1196, 0.0), (-0.8703, 0.1146, 0.1444), (-0.7655, 0.1008, 0.2501), (-0.6224, 0.08194, 0.2888), (-0.4792, 0.06309, 0.2501), (-0.3744, 0.0493, 0.1444), (-0.3361, 0.04425, 3.536e-17), (-0.3744, 0.0493, -0.1444), (-0.4792, 0.06309, -0.2501), (-0.6224, 0.08194, -0.2888), (-0.7655, 0.1008, -0.2501), (-0.8703, 0.1146, -0.1444), (-0.9165, 8.012e-08, 0.0), (-0.8778, 7.674e-08, 0.1444), (-0.7721, 6.75e-08, 0.2501), (-0.6277, 5.488e-08, 0.2888), (-0.4834, 4.226e-08, 0.2501), (-0.3777, 3.302e-08, 0.1444), (-0.339, 2.963e-08, 3.536e-17), (-0.3777, 3.302e-08, -0.1444), (-0.4834, 4.226e-08, -0.2501), (-0.6277, 5.488e-08, -0.2888), (-0.7721, 6.75e-08, -0.2501), (-0.8778, 7.674e-08, -0.1444), (-0.9087, -0.1196, 0.0), (-0.8703, -0.1146, 0.1444), (-0.7655, -0.1008, 0.2501), (-0.6224, -0.08194, 0.2888), (-0.4792, -0.06309, 0.2501), (-0.3744, -0.0493, 0.1444), (-0.3361, -0.04425, 3.536e-17), (-0.3744, -0.0493, -0.1444), (-0.4792, -0.06309, -0.2501), (-0.6224, -0.08194, -0.2888), (-0.7655, -0.1008, -0.2501), (-0.8703, -0.1146, -0.1444), (-0.8853, -0.2372, 0.0), (-0.8479, -0.2272, 0.1444), (-0.7458, -0.1998, 0.2501), (-0.6064, -0.1625, 0.2888), (-0.4669, -0.1251, 0.2501), (-0.3648, -0.09775, 0.1444), (-0.3274, -0.08773, 3.536e-17), (-0.3648, -0.09775, -0.1444), (-0.4669, -0.1251, -0.2501), (-0.6064, -0.1625, -0.2888), (-0.7458, -0.1998, -0.2501), (-0.8479, -0.2272, -0.1444), (-0.8467, -0.3507, 0.0), (-0.811, -0.3359, 0.1444), (-0.7134, -0.2955, 0.2501), (-0.58, -0.2402, 0.2888), (-0.4466, -0.185, 0.2501), (-0.3489, -0.1445, 0.1444), (-0.3132, -0.1297, 3.536e-17), (-0.3489, -0.1445, -0.1444), (-0.4466, -0.185, -0.2501), (-0.58, -0.2402, -0.2888), (-0.7134, -0.2955, -0.2501), (-0.811, -0.3359, -0.1444), (-0.7937, -0.4583, 0.0), (-0.7602, -0.4389, 0.1444), (-0.6687, -0.3861, 0.2501), (-0.5436, -0.3139, 0.2888), (-0.4186, -0.2417, 0.2501), (-0.3271, -0.1888, 0.1444), (-0.2936, -0.1695, 3.536e-17), (-0.3271, -0.1888, -0.1444), (-0.4186, -0.2417, -0.2501), (-0.5436, -0.3139, -0.2888), (-0.6687, -0.3861, -0.2501), (-0.7602, -0.4389, -0.1444), (-0.7271, -0.5579, 0.0), (-0.6964, -0.5344, 0.1444), (-0.6126, -0.47, 0.2501), (-0.498, -0.3821, 0.2888), (-0.3835, -0.2943, 0.2501), (-0.2996, -0.2299, 0.1444), (-0.2689, -0.2064, 3.536e-17), (-0.2996, -0.2299, -0.1444), (-0.3835, -0.2943, -0.2501), (-0.498, -0.3821, -0.2888), (-0.6126, -0.47, -0.2501), (-0.6964, -0.5344, -0.1444), (-0.6481, -0.6481, 0.0), (-0.6207, -0.6207, 0.1444), (-0.546, -0.546, 0.2501), (-0.4439, -0.4439, 0.2888), (-0.3418, -0.3418, 0.2501), (-0.2671, -0.2671, 0.1444), (-0.2397, -0.2397, 3.536e-17), (-0.2671, -0.2671, -0.1444), (-0.3418, -0.3418, -0.2501), (-0.4439, -0.4439, -0.2888), (-0.546, -0.546, -0.2501), (-0.6207, -0.6207, -0.1444), (-0.5579, -0.7271, 0.0), (-0.5344, -0.6964, 0.1444), (-0.47, -0.6126, 0.2501), (-0.3821, -0.498, 0.2888), (-0.2943, -0.3835, 0.2501), (-0.2299, -0.2996, 0.1444), (-0.2064, -0.2689, 3.536e-17), (-0.2299, -0.2996, -0.1444), (-0.2943, -0.3835, -0.2501), (-0.3821, -0.498, -0.2888), (-0.47, -0.6126, -0.2501), (-0.5344, -0.6964, -0.1444), (-0.4583, -0.7937, 0.0), (-0.4389, -0.7602, 0.1444), (-0.3861, -0.6687, 0.2501), (-0.3139, -0.5436, 0.2888), (-0.2417, -0.4186, 0.2501), (-0.1888, -0.3271, 0.1444), (-0.1695, -0.2936, 3.536e-17), (-0.1888, -0.3271, -0.1444), (-0.2417, -0.4186, -0.2501), (-0.3139, -0.5436, -0.2888), (-0.3861, -0.6687, -0.2501), (-0.4389, -0.7602, -0.1444), (-0.3507, -0.8467, 0.0), (-0.3359, -0.811, 0.1444), (-0.2955, -0.7134, 0.2501), (-0.2402, -0.58, 0.2888), (-0.185, -0.4466, 0.2501), (-0.1445, -0.3489, 0.1444), (-0.1297, -0.3132, 3.536e-17), (-0.1445, -0.3489, -0.1444), (-0.185, -0.4466, -0.2501), (-0.2402, -0.58, -0.2888), (-0.2955, -0.7134, -0.2501), (-0.3359, -0.811, -0.1444), (-0.2372, -0.8853, 0.0), (-0.2272, -0.8479, 0.1444), (-0.1998, -0.7458, 0.2501), (-0.1625, -0.6064, 0.2888), (-0.1251, -0.4669, 0.2501), (-0.09775, -0.3648, 0.1444), (-0.08774, -0.3274, 3.536e-17), (-0.09775, -0.3648, -0.1444), (-0.1251, -0.4669, -0.2501), (-0.1625, -0.6064, -0.2888), (-0.1998, -0.7458, -0.2501), (-0.2272, -0.8479, -0.1444), (-0.1196, -0.9087, 0.0), (-0.1146, -0.8703, 0.1444), (-0.1008, -0.7655, 0.2501), (-0.08194, -0.6224, 0.2888), (-0.06309, -0.4792, 0.2501), (-0.0493, -0.3744, 0.1444), (-0.04425, -0.3361, 3.536e-17), (-0.0493, -0.3744, -0.1444), (-0.06309, -0.4792, -0.2501), (-0.08194, -0.6224, -0.2888), (-0.1008, -0.7655, -0.2501), (-0.1146, -0.8703, -0.1444), (6.919e-08, -0.9165, 0.0), (6.627e-08, -0.8778, 0.1444), (5.829e-08, -0.7721, 0.2501), (4.739e-08, -0.6277, 0.2888), (3.649e-08, -0.4834, 0.2501), (2.851e-08, -0.3777, 0.1444), (2.559e-08, -0.339, 3.536e-17), (2.851e-08, -0.3777, -0.1444), (3.649e-08, -0.4834, -0.2501), (4.739e-08, -0.6277, -0.2888), (5.829e-08, -0.7721, -0.2501), (6.627e-08, -0.8778, -0.1444), (0.1196, -0.9087, 0.0), (0.1146, -0.8703, 0.1444), (0.1008, -0.7655, 0.2501), (0.08194, -0.6224, 0.2888), (0.06309, -0.4792, 0.2501), (0.0493, -0.3744, 0.1444), (0.04425, -0.3361, 3.536e-17), (0.0493, -0.3744, -0.1444), (0.06309, -0.4792, -0.2501), (0.08194, -0.6224, -0.2888), (0.1008, -0.7655, -0.2501), (0.1146, -0.8703, -0.1444), (0.2372, -0.8853, 0.0), (0.2272, -0.8479, 0.1444), (0.1998, -0.7458, 0.2501), (0.1625, -0.6064, 0.2888), (0.1251, -0.4669, 0.2501), (0.09775, -0.3648, 0.1444), (0.08773, -0.3274, 3.536e-17), (0.09775, -0.3648, -0.1444), (0.1251, -0.4669, -0.2501), (0.1625, -0.6064, -0.2888), (0.1998, -0.7458, -0.2501), (0.2272, -0.8479, -0.1444), (0.3507, -0.8467, 0.0), (0.3359, -0.811, 0.1444), (0.2955, -0.7134, 0.2501), (0.2402, -0.58, 0.2888), (0.185, -0.4466, 0.2501), (0.1445, -0.3489, 0.1444), (0.1297, -0.3132, 3.536e-17), (0.1445, -0.3489, -0.1444), (0.185, -0.4466, -0.2501), (0.2402, -0.58, -0.2888), (0.2955, -0.7134, -0.2501), (0.3359, -0.811, -0.1444), (0.4583, -0.7937, 0.0), (0.4389, -0.7602, 0.1444), (0.3861, -0.6687, 0.2501), (0.3139, -0.5436, 0.2888), (0.2417, -0.4186, 0.2501), (0.1888, -0.3271, 0.1444), (0.1695, -0.2936, 3.536e-17), (0.1888, -0.3271, -0.1444), (0.2417, -0.4186, -0.2501), (0.3139, -0.5436, -0.2888), (0.3861, -0.6687, -0.2501), (0.4389, -0.7602, -0.1444), (0.5579, -0.7271, 0.0), (0.5344, -0.6964, 0.1444), (0.47, -0.6126, 0.2501), (0.3821, -0.498, 0.2888), (0.2943, -0.3835, 0.2501), (0.2299, -0.2996, 0.1444), (0.2064, -0.2689, 3.536e-17), (0.2299, -0.2996, -0.1444), (0.2943, -0.3835, -0.2501), (0.3821, -0.498, -0.2888), (0.47, -0.6126, -0.2501), (0.5344, -0.6964, -0.1444), (0.6481, -0.6481, 0.0), (0.6207, -0.6207, 0.1444), (0.546, -0.546, 0.2501), (0.4439, -0.4439, 0.2888), (0.3418, -0.3418, 0.2501), (0.2671, -0.2671, 0.1444), (0.2397, -0.2397, 3.536e-17), (0.2671, -0.2671, -0.1444), (0.3418, -0.3418, -0.2501), (0.4439, -0.4439, -0.2888), (0.546, -0.546, -0.2501), (0.6207, -0.6207, -0.1444), (0.7271, -0.5579, 0.0), (0.6964, -0.5344, 0.1444), (0.6126, -0.47, 0.2501), (0.498, -0.3821, 0.2888), (0.3835, -0.2943, 0.2501), (0.2996, -0.2299, 0.1444), (0.2689, -0.2064, 3.536e-17), (0.2996, -0.2299, -0.1444), (0.3835, -0.2943, -0.2501), (0.498, -0.3821, -0.2888), (0.6126, -0.47, -0.2501), (0.6964, -0.5344, -0.1444), (0.7937, -0.4583, 0.0), (0.7602, -0.4389, 0.1444), (0.6687, -0.3861, 0.2501), (0.5436, -0.3139, 0.2888), (0.4186, -0.2417, 0.2501), (0.3271, -0.1888, 0.1444), (0.2936, -0.1695, 3.536e-17), (0.3271, -0.1888, -0.1444), (0.4186, -0.2417, -0.2501), (0.5436, -0.3139, -0.2888), (0.6687, -0.3861, -0.2501), (0.7602, -0.4389, -0.1444), (0.8467, -0.3507, 0.0), (0.811, -0.3359, 0.1444), (0.7134, -0.2955, 0.2501), (0.58, -0.2402, 0.2888), (0.4466, -0.185, 0.2501), (0.3489, -0.1445, 0.1444), (0.3132, -0.1297, 3.536e-17), (0.3489, -0.1445, -0.1444), (0.4466, -0.185, -0.2501), (0.58, -0.2402, -0.2888), (0.7134, -0.2955, -0.2501), (0.811, -0.3359, -0.1444), (0.8853, -0.2372, 0.0), (0.8479, -0.2272, 0.1444), (0.7458, -0.1998, 0.2501), (0.6064, -0.1625, 0.2888), (0.4669, -0.1251, 0.2501), (0.3648, -0.09775, 0.1444), (0.3274, -0.08773, 3.536e-17), (0.3648, -0.09775, -0.1444), (0.4669, -0.1251, -0.2501), (0.6064, -0.1625, -0.2888), (0.7458, -0.1998, -0.2501), (0.8479, -0.2272, -0.1444), (0.9087, -0.1196, 0.0), (0.8703, -0.1146, 0.1444), (0.7655, -0.1008, 0.2501), (0.6224, -0.08194, 0.2888), (0.4792, -0.06309, 0.2501), (0.3744, -0.0493, 0.1444), (0.3361, -0.04425, 3.536e-17), (0.3744, -0.0493, -0.1444), (0.4792, -0.06309, -0.2501), (0.6224, -0.08194, -0.2888), (0.7655, -0.1008, -0.2501), (0.8703, -0.1146, -0.1444)], [], [(0, 12, 13, 1), (1, 13, 14, 2), (2, 14, 15, 3), (3, 15, 16, 4), (4, 16, 17, 5), (5, 17, 18, 6), (6, 18, 19, 7), (7, 19, 20, 8), (8, 20, 21, 9), (9, 21, 22, 10), (10, 22, 23, 11), (11, 23, 12, 0), (12, 24, 25, 13), (13, 25, 26, 14), (14, 26, 27, 15), (15, 27, 28, 16), (16, 28, 29, 17), (17, 29, 30, 18), (18, 30, 31, 19), (19, 31, 32, 20), (20, 32, 33, 21), (21, 33, 34, 22), (22, 34, 35, 23), (23, 35, 24, 12), (24, 36, 37, 25), (25, 37, 38, 26), (26, 38, 39, 27), (27, 39, 40, 28), (28, 40, 41, 29), (29, 41, 42, 30), (30, 42, 43, 31), (31, 43, 44, 32), (32, 44, 45, 33), (33, 45, 46, 34), (34, 46, 47, 35), (35, 47, 36, 24), (36, 48, 49, 37), (37, 49, 50, 38), (38, 50, 51, 39), (39, 51, 52, 40), (40, 52, 53, 41), (41, 53, 54, 42), (42, 54, 55, 43), (43, 55, 56, 44), (44, 56, 57, 45), (45, 57, 58, 46), (46, 58, 59, 47), (47, 59, 48, 36), (48, 60, 61, 49), (49, 61, 62, 50), (50, 62, 63, 51), (51, 63, 64, 52), (52, 64, 65, 53), (53, 65, 66, 54), (54, 66, 67, 55), (55, 67, 68, 56), (56, 68, 69, 57), (57, 69, 70, 58), (58, 70, 71, 59), (59, 71, 60, 48), (60, 72, 73, 61), (61, 73, 74, 62), (62, 74, 75, 63), (63, 75, 76, 64), (64, 76, 77, 65), (65, 77, 78, 66), (66, 78, 79, 67), (67, 79, 80, 68), (68, 80, 81, 69), (69, 81, 82, 70), (70, 82, 83, 71), (71, 83, 72, 60), (72, 84, 85, 73), (73, 85, 86, 74), (74, 86, 87, 75), (75, 87, 88, 76), (76, 88, 89, 77), (77, 89, 90, 78), (78, 90, 91, 79), (79, 91, 92, 80), (80, 92, 93, 81), (81, 93, 94, 82), (82, 94, 95, 83), (83, 95, 84, 72), (84, 96, 97, 85), (85, 97, 98, 86), (86, 98, 99, 87), (87, 99, 100, 88), (88, 100, 101, 89), (89, 101, 102, 90), (90, 102, 103, 91), (91, 103, 104, 92), (92, 104, 105, 93), (93, 105, 106, 94), (94, 106, 107, 95), (95, 107, 96, 84), (96, 108, 109, 97), (97, 109, 110, 98), (98, 110, 111, 99), (99, 111, 112, 100), (100, 112, 113, 101), (101, 113, 114, 102), (102, 114, 115, 103), (103, 115, 116, 104), (104, 116, 117, 105), (105, 117, 118, 106), (106, 118, 119, 107), (107, 119, 108, 96), (108, 120, 121, 109), (109, 121, 122, 110), (110, 122, 123, 111), (111, 123, 124, 112), (112, 124, 125, 113), (113, 125, 126, 114), (114, 126, 127, 115), (115, 127, 128, 116), (116, 128, 129, 117), (117, 129, 130, 118), (118, 130, 131, 119), (119, 131, 120, 108), (120, 132, 133, 121), (121, 133, 134, 122), (122, 134, 135, 123), (123, 135, 136, 124), (124, 136, 137, 125), (125, 137, 138, 126), (126, 138, 139, 127), (127, 139, 140, 128), (128, 140, 141, 129), (129, 141, 142, 130), (130, 142, 143, 131), (131, 143, 132, 120), (132, 144, 145, 133), (133, 145, 146, 134), (134, 146, 147, 135), (135, 147, 148, 136), (136, 148, 149, 137), (137, 149, 150, 138), (138, 150, 151, 139), (139, 151, 152, 140), (140, 152, 153, 141), (141, 153, 154, 142), (142, 154, 155, 143), (143, 155, 144, 132), (144, 156, 157, 145), (145, 157, 158, 146), (146, 158, 159, 147), (147, 159, 160, 148), (148, 160, 161, 149), (149, 161, 162, 150), (150, 162, 163, 151), (151, 163, 164, 152), (152, 164, 165, 153), (153, 165, 166, 154), (154, 166, 167, 155), (155, 167, 156, 144), (156, 168, 169, 157), (157, 169, 170, 158), (158, 170, 171, 159), (159, 171, 172, 160), (160, 172, 173, 161), (161, 173, 174, 162), (162, 174, 175, 163), (163, 175, 176, 164), (164, 176, 177, 165), (165, 177, 178, 166), (166, 178, 179, 167), (167, 179, 168, 156), (168, 180, 181, 169), (169, 181, 182, 170), (170, 182, 183, 171), (171, 183, 184, 172), (172, 184, 185, 173), (173, 185, 186, 174), (174, 186, 187, 175), (175, 187, 188, 176), (176, 188, 189, 177), (177, 189, 190, 178), (178, 190, 191, 179), (179, 191, 180, 168), (180, 192, 193, 181), (181, 193, 194, 182), (182, 194, 195, 183), (183, 195, 196, 184), (184, 196, 197, 185), (185, 197, 198, 186), (186, 198, 199, 187), (187, 199, 200, 188), (188, 200, 201, 189), (189, 201, 202, 190), (190, 202, 203, 191), (191, 203, 192, 180), (192, 204, 205, 193), (193, 205, 206, 194), (194, 206, 207, 195), (195, 207, 208, 196), (196, 208, 209, 197), (197, 209, 210, 198), (198, 210, 211, 199), (199, 211, 212, 200), (200, 212, 213, 201), (201, 213, 214, 202), (202, 214, 215, 203), (203, 215, 204, 192), (204, 216, 217, 205), (205, 217, 218, 206), (206, 218, 219, 207), (207, 219, 220, 208), (208, 220, 221, 209), (209, 221, 222, 210), (210, 222, 223, 211), (211, 223, 224, 212), (212, 224, 225, 213), (213, 225, 226, 214), (214, 226, 227, 215), (215, 227, 216, 204), (216, 228, 229, 217), (217, 229, 230, 218), (218, 230, 231, 219), (219, 231, 232, 220), (220, 232, 233, 221), (221, 233, 234, 222), (222, 234, 235, 223), (223, 235, 236, 224), (224, 236, 237, 225), (225, 237, 238, 226), (226, 238, 239, 227), (227, 239, 228, 216), (228, 240, 241, 229), (229, 241, 242, 230), (230, 242, 243, 231), (231, 243, 244, 232), (232, 244, 245, 233), (233, 245, 246, 234), (234, 246, 247, 235), (235, 247, 248, 236), (236, 248, 249, 237), (237, 249, 250, 238), (238, 250, 251, 239), (239, 251, 240, 228), (240, 252, 253, 241), (241, 253, 254, 242), (242, 254, 255, 243), (243, 255, 256, 244), (244, 256, 257, 245), (245, 257, 258, 246), (246, 258, 259, 247), (247, 259, 260, 248), (248, 260, 261, 249), (249, 261, 262, 250), (250, 262, 263, 251), (251, 263, 252, 240), (252, 264, 265, 253), (253, 265, 266, 254), (254, 266, 267, 255), (255, 267, 268, 256), (256, 268, 269, 257), (257, 269, 270, 258), (258, 270, 271, 259), (259, 271, 272, 260), (260, 272, 273, 261), (261, 273, 274, 262), (262, 274, 275, 263), (263, 275, 264, 252), (264, 276, 277, 265), (265, 277, 278, 266), (266, 278, 279, 267), (267, 279, 280, 268), (268, 280, 281, 269), (269, 281, 282, 270), (270, 282, 283, 271), (271, 283, 284, 272), (272, 284, 285, 273), (273, 285, 286, 274), (274, 286, 287, 275), (275, 287, 276, 264), (276, 288, 289, 277), (277, 289, 290, 278), (278, 290, 291, 279), (279, 291, 292, 280), (280, 292, 293, 281), (281, 293, 294, 282), (282, 294, 295, 283), (283, 295, 296, 284), (284, 296, 297, 285), (285, 297, 298, 286), (286, 298, 299, 287), (287, 299, 288, 276), (288, 300, 301, 289), (289, 301, 302, 290), (290, 302, 303, 291), (291, 303, 304, 292), (292, 304, 305, 293), (293, 305, 306, 294), (294, 306, 307, 295), (295, 307, 308, 296), (296, 308, 309, 297), (297, 309, 310, 298), (298, 310, 311, 299), (299, 311, 300, 288), (300, 312, 313, 301), (301, 313, 314, 302), (302, 314, 315, 303), (303, 315, 316, 304), (304, 316, 317, 305), (305, 317, 318, 306), (306, 318, 319, 307), (307, 319, 320, 308), (308, 320, 321, 309), (309, 321, 322, 310), (310, 322, 323, 311), (311, 323, 312, 300), (312, 324, 325, 313), (313, 325, 326, 314), (314, 326, 327, 315), (315, 327, 328, 316), (316, 328, 329, 317), (317, 329, 330, 318), (318, 330, 331, 319), (319, 331, 332, 320), (320, 332, 333, 321), (321, 333, 334, 322), (322, 334, 335, 323), (323, 335, 324, 312), (324, 336, 337, 325), (325, 337, 338, 326), (326, 338, 339, 327), (327, 339, 340, 328), (328, 340, 341, 329), (329, 341, 342, 330), (330, 342, 343, 331), (331, 343, 344, 332), (332, 344, 345, 333), (333, 345, 346, 334), (334, 346, 347, 335), (335, 347, 336, 324), (336, 348, 349, 337), (337, 349, 350, 338), (338, 350, 351, 339), (339, 351, 352, 340), (340, 352, 353, 341), (341, 353, 354, 342), (342, 354, 355, 343), (343, 355, 356, 344), (344, 356, 357, 345), (345, 357, 358, 346), (346, 358, 359, 347), (347, 359, 348, 336), (348, 360, 361, 349), (349, 361, 362, 350), (350, 362, 363, 351), (351, 363, 364, 352), (352, 364, 365, 353), (353, 365, 366, 354), (354, 366, 367, 355), (355, 367, 368, 356), (356, 368, 369, 357), (357, 369, 370, 358), (358, 370, 371, 359), (359, 371, 360, 348), (360, 372, 373, 361), (361, 373, 374, 362), (362, 374, 375, 363), (363, 375, 376, 364), (364, 376, 377, 365), (365, 377, 378, 366), (366, 378, 379, 367), (367, 379, 380, 368), (368, 380, 381, 369), (369, 381, 382, 370), (370, 382, 383, 371), (371, 383, 372, 360), (372, 384, 385, 373), (373, 385, 386, 374), (374, 386, 387, 375), (375, 387, 388, 376), (376, 388, 389, 377), (377, 389, 390, 378), (378, 390, 391, 379), (379, 391, 392, 380), (380, 392, 393, 381), (381, 393, 394, 382), (382, 394, 395, 383), (383, 395, 384, 372), (384, 396, 397, 385), (385, 397, 398, 386), (386, 398, 399, 387), (387, 399, 400, 388), (388, 400, 401, 389), (389, 401, 402, 390), (390, 402, 403, 391), (391, 403, 404, 392), (392, 404, 405, 393), (393, 405, 406, 394), (394, 406, 407, 395), (395, 407, 396, 384), (396, 408, 409, 397), (397, 409, 410, 398), (398, 410, 411, 399), (399, 411, 412, 400), (400, 412, 413, 401), (401, 413, 414, 402), (402, 414, 415, 403), (403, 415, 416, 404), (404, 416, 417, 405), (405, 417, 418, 406), (406, 418, 419, 407), (407, 419, 408, 396), (408, 420, 421, 409), (409, 421, 422, 410), (410, 422, 423, 411), (411, 423, 424, 412), (412, 424, 425, 413), (413, 425, 426, 414), (414, 426, 427, 415), (415, 427, 428, 416), (416, 428, 429, 417), (417, 429, 430, 418), (418, 430, 431, 419), (419, 431, 420, 408), (420, 432, 433, 421), (421, 433, 434, 422), (422, 434, 435, 423), (423, 435, 436, 424), (424, 436, 437, 425), (425, 437, 438, 426), (426, 438, 439, 427), (427, 439, 440, 428), (428, 440, 441, 429), (429, 441, 442, 430), (430, 442, 443, 431), (431, 443, 432, 420), (432, 444, 445, 433), (433, 445, 446, 434), (434, 446, 447, 435), (435, 447, 448, 436), (436, 448, 449, 437), (437, 449, 450, 438), (438, 450, 451, 439), (439, 451, 452, 440), (440, 452, 453, 441), (441, 453, 454, 442), (442, 454, 455, 443), (443, 455, 444, 432), (444, 456, 457, 445), (445, 457, 458, 446), (446, 458, 459, 447), (447, 459, 460, 448), (448, 460, 461, 449), (449, 461, 462, 450), (450, 462, 463, 451), (451, 463, 464, 452), (452, 464, 465, 453), (453, 465, 466, 454), (454, 466, 467, 455), (455, 467, 456, 444), (456, 468, 469, 457), (457, 469, 470, 458), (458, 470, 471, 459), (459, 471, 472, 460), (460, 472, 473, 461), (461, 473, 474, 462), (462, 474, 475, 463), (463, 475, 476, 464), (464, 476, 477, 465), (465, 477, 478, 466), (466, 478, 479, 467), (467, 479, 468, 456), (468, 480, 481, 469), (469, 481, 482, 470), (470, 482, 483, 471), (471, 483, 484, 472), (472, 484, 485, 473), (473, 485, 486, 474), (474, 486, 487, 475), (475, 487, 488, 476), (476, 488, 489, 477), (477, 489, 490, 478), (478, 490, 491, 479), (479, 491, 480, 468), (480, 492, 493, 481), (481, 493, 494, 482), (482, 494, 495, 483), (483, 495, 496, 484), (484, 496, 497, 485), (485, 497, 498, 486), (486, 498, 499, 487), (487, 499, 500, 488), (488, 500, 501, 489), (489, 501, 502, 490), (490, 502, 503, 491), (491, 503, 492, 480), (492, 504, 505, 493), (493, 505, 506, 494), (494, 506, 507, 495), (495, 507, 508, 496), (496, 508, 509, 497), (497, 509, 510, 498), (498, 510, 511, 499), (499, 511, 512, 500), (500, 512, 513, 501), (501, 513, 514, 502), (502, 514, 515, 503), (503, 515, 504, 492), (504, 516, 517, 505), (505, 517, 518, 506), (506, 518, 519, 507), (507, 519, 520, 508), (508, 520, 521, 509), (509, 521, 522, 510), (510, 522, 523, 511), (511, 523, 524, 512), (512, 524, 525, 513), (513, 525, 526, 514), (514, 526, 527, 515), (515, 527, 516, 504), (516, 528, 529, 517), (517, 529, 530, 518), (518, 530, 531, 519), (519, 531, 532, 520), (520, 532, 533, 521), (521, 533, 534, 522), (522, 534, 535, 523), (523, 535, 536, 524), (524, 536, 537, 525), (525, 537, 538, 526), (526, 538, 539, 527), (527, 539, 528, 516), (528, 540, 541, 529), (529, 541, 542, 530), (530, 542, 543, 531), (531, 543, 544, 532), (532, 544, 545, 533), (533, 545, 546, 534), (534, 546, 547, 535), (535, 547, 548, 536), (536, 548, 549, 537), (537, 549, 550, 538), (538, 550, 551, 539), (539, 551, 540, 528), (540, 552, 553, 541), (541, 553, 554, 542), (542, 554, 555, 543), (543, 555, 556, 544), (544, 556, 557, 545), (545, 557, 558, 546), (546, 558, 559, 547), (547, 559, 560, 548), (548, 560, 561, 549), (549, 561, 562, 550), (550, 562, 563, 551), (551, 563, 552, 540), (552, 564, 565, 553), (553, 565, 566, 554), (554, 566, 567, 555), (555, 567, 568, 556), (556, 568, 569, 557), (557, 569, 570, 558), (558, 570, 571, 559), (559, 571, 572, 560), (560, 572, 573, 561), (561, 573, 574, 562), (562, 574, 575, 563), (563, 575, 564, 552), (564, 0, 1, 565), (565, 1, 2, 566), (566, 2, 3, 567), (567, 3, 4, 568), (568, 4, 5, 569), (569, 5, 6, 570), (570, 6, 7, 571), (571, 7, 8, 572), (572, 8, 9, 573), (573, 9, 10, 574), (574, 10, 11, 575), (575, 11, 0, 564)])
me_torus_001.polygons.foreach_set('use_smooth', [True] * 576)
me_torus_001.materials.append(mat_material_001)
me_torus_001.use_remesh_preserve_volume = False
me_torus_001.use_remesh_preserve_attributes = False
me_torus_001.use_mirror_vertex_groups = False
me_torus_001.update()
me_cylinder_001 = bpy.data.meshes.new('Cylinder.001')
me_cylinder_001.from_pydata([(-0.08114, 0.363, -1.175), (-0.1615, 0.8328, 1.123), (0.064, 0.3631, -1.175), (0.1696, 0.8329, 1.123), (0.1981, 0.3075, -1.175), (0.4754, 0.7063, 1.123), (0.3008, 0.2049, -1.175), (0.7096, 0.4723, 1.123), (0.3563, 0.07086, -1.175), (0.8363, 0.1665, 1.123), (0.3564, -0.07428, -1.175), (0.8364, -0.1646, 1.123), (0.3009, -0.2084, -1.175), (0.7098, -0.4704, 1.123), (0.1983, -0.311, -1.175), (0.4758, -0.7046, 1.123), (0.06419, -0.3666, -1.175), (0.17, -0.8313, 1.123), (-0.08095, -0.3667, -1.175), (-0.1611, -0.8314, 1.123), (-0.2151, -0.3111, -1.175), (-0.4669, -0.7048, 1.123), (-0.3177, -0.2085, -1.175), (-0.701, -0.4708, 1.123), (-0.3733, -0.07446, -1.175), (-0.8278, -0.165, 1.123), (-0.3733, 0.07068, -1.175), (-0.8279, 0.166, 1.123), (-0.3178, 0.2048, -1.175), (-0.7013, 0.4719, 1.123), (-0.2152, 0.3074, -1.175), (-0.4673, 0.706, 1.123), (-0.1578, 0.7732, -0.308), (0.1501, 0.7733, -0.308), (0.4346, 0.6555, -0.308), (0.6524, 0.4378, -0.308), (0.7704, 0.1533, -0.308), (0.7706, -0.1546, -0.3095), (0.6527, -0.4392, -0.308), (0.435, -0.657, -0.308), (0.1505, -0.7749, -0.308), (-0.1575, -0.775, -0.308), (-0.442, -0.6572, -0.308), (-0.6598, -0.4395, -0.308), (-0.7777, -0.155, -0.308), (-0.7778, 0.1529, -0.308), (-0.66, 0.4375, -0.308), (-0.4423, 0.6553, -0.308), (-0.1813, 0.9307, 1.071), (0.1887, 0.9308, 1.071), (0.5306, 0.7893, 1.071), (0.7923, 0.5277, 1.071), (0.934, 0.1859, 1.071), (0.9341, -0.1841, 1.071), (0.7926, -0.526, 1.071), (0.531, -0.7876, 1.071), (0.1892, -0.9293, 1.071), (-0.1808, -0.9294, 1.071), (-0.5227, -0.7879, 1.071), (-0.7844, -0.5264, 1.071), (-0.926, -0.1846, 1.071), (-0.9261, 0.1854, 1.071), (-0.7846, 0.5273, 1.071), (-0.5231, 0.789, 1.071), (0.08007, 0.4432, -1.149), (0.2436, 0.3755, -1.149), (0.3688, 0.2504, -1.149), (0.4366, 0.08685, -1.149), (0.4367, -0.09017, -1.149), (0.369, -0.2537, -1.149), (0.2438, -0.3789, -1.149), (0.08029, -0.4467, -1.149), (-0.09673, -0.4468, -1.149), (-0.2603, -0.3791, -1.149), (-0.3855, -0.2539, -1.149), (-0.4533, -0.0904, -1.149), (-0.4533, 0.08663, -1.149), (-0.3856, 0.2502, -1.149), (-0.2605, 0.3754, -1.149), (-0.09696, 0.4432, -1.149), (-0.09498, 0.4325, -1.175), (0.07781, 0.4325, -1.175), (0.2375, 0.3665, -1.175), (0.3597, 0.2443, -1.175), (0.4258, 0.0847, -1.175), (0.4259, -0.08808, -1.175), (0.3598, -0.2477, -1.175), (0.2376, -0.3699, -1.175), (0.07803, -0.4361, -1.175), (-0.09476, -0.4361, -1.175), (-0.2544, -0.3701, -1.175), (-0.3766, -0.2479, -1.175), (-0.4428, -0.0883, -1.175), (-0.4428, 0.08448, -1.175), (-0.3767, 0.2441, -1.175), (-0.2546, 0.3663, -1.175), (0.1902, 0.9367, 1.123), (-0.1821, 0.9366, 1.123), (0.5342, 0.7943, 1.123), (0.7976, 0.5311, 1.123), (0.9401, 0.1871, 1.123), (0.9402, -0.1852, 1.123), (0.7978, -0.5292, 1.123), (0.5346, -0.7926, 1.123), (0.1907, -0.9351, 1.123), (-0.1817, -0.9352, 1.123), (-0.5257, -0.7928, 1.123), (-0.789, -0.5296, 1.123), (-0.9316, -0.1857, 1.123), (-0.9317, 0.1867, 1.123), (-0.7893, 0.5307, 1.123), (-0.5261, 0.794, 1.123), (-0.1615, 0.8328, 1.123), (0.1696, 0.8329, 1.123), (0.4754, 0.7063, 1.123), (0.7096, 0.4723, 1.123), (0.8363, 0.1665, 1.123), (0.8364, -0.1646, 1.123), (0.7098, -0.4704, 1.123), (0.4758, -0.7046, 1.123), (0.17, -0.8313, 1.123), (-0.1611, -0.8314, 1.123), (-0.4669, -0.7048, 1.123), (-0.701, -0.4708, 1.123), (-0.8278, -0.165, 1.123), (-0.8279, 0.166, 1.123), (-0.7013, 0.4719, 1.123), (-0.4673, 0.706, 1.123), (-0.06337, 0.3403, -1.131), (0.07171, 0.3403, -1.131), (0.1965, 0.2886, -1.131), (0.2921, 0.1932, -1.131), (0.3438, 0.06836, -1.131), (0.3438, -0.06672, -1.131), (0.2922, -0.1915, -1.131), (0.1967, -0.2871, -1.131), (0.07188, -0.3388, -1.131), (-0.0632, -0.3388, -1.131), (-0.188, -0.2872, -1.131), (-0.2836, -0.1917, -1.131), (-0.3353, -0.06689, -1.131), (-0.3353, 0.06819, -1.131), (-0.2837, 0.193, -1.131), (-0.1882, 0.2885, -1.131), (0.2389, 0.3521, -1.102), (0.3555, 0.2356, -1.102), (-0.2304, -0.3507, -1.102), (-0.347, -0.2341, -1.102), (0.4187, 0.08327, -1.102), (-0.4101, -0.0818, -1.102), (0.4187, -0.08159, -1.102), (-0.4102, 0.08306, -1.102), (0.3556, -0.2339, -1.102), (-0.3471, 0.2354, -1.102), (0.2391, -0.3505, -1.102), (-0.2306, 0.352, -1.102), (0.08679, -0.4137, -1.102), (-0.07828, 0.4151, -1.102), (0.08658, 0.4152, -1.102), (-0.07807, -0.4137, -1.102), (0.639, 0.4251, -0.354), (-0.6305, -0.4236, -0.354), (0.753, 0.1499, -0.354), (-0.7445, -0.1484, -0.354), (0.7531, -0.148, -0.354), (-0.7446, 0.1495, -0.354), (0.6392, -0.4233, -0.354), (-0.6307, 0.4248, -0.354), (0.4286, -0.634, -0.354), (-0.4201, 0.6355, -0.354), (0.1534, -0.7481, -0.354), (0.153, 0.7496, -0.354), (-0.1445, -0.7481, -0.354), (0.4283, 0.6357, -0.354), (-0.4198, -0.6342, -0.354), (-0.1449, 0.7495, -0.354), (0.08549, 0.4097, -1.131), (-0.07719, 0.4096, -1.131), (0.2358, 0.3475, -1.131), (0.3509, 0.2325, -1.131), (0.4132, 0.08218, -1.131), (0.4132, -0.0805, -1.131), (0.351, -0.2308, -1.131), (0.236, -0.3459, -1.131), (0.0857, -0.4082, -1.131), (-0.07698, -0.4082, -1.131), (-0.2273, -0.346, -1.131), (-0.3424, -0.231, -1.131), (-0.4047, -0.08071, -1.131), (-0.4047, 0.08197, -1.131), (-0.3425, 0.2323, -1.131), (-0.2275, 0.3474, -1.131), (0.1797, 0.894, 0.7487), (0.5082, 0.758, 0.7487), (0.7596, 0.5067, 0.7487), (0.8957, 0.1783, 0.7487), (0.8979, -0.1772, 0.7237), (0.7599, -0.5057, 0.7487), (0.5086, -0.7571, 0.7487), (0.1802, -0.8932, 0.7487), (-0.1753, -0.8933, 0.7487), (-0.5038, -0.7574, 0.7487), (-0.7552, -0.506, 0.7487), (-0.8914, -0.1777, 0.7487), (-0.8915, 0.1778, 0.7487), (-0.7555, 0.5063, 0.7487), (-0.5042, 0.7577, 0.7487), (-0.1758, 0.8939, 0.7487), (0.1732, 0.8674, 0.5162), (0.492, 0.7354, 0.5162), (0.736, 0.4915, 0.5162), (0.8681, 0.1728, 0.5162), (0.8703, -0.1722, 0.4912), (0.7363, -0.491, 0.5162), (0.4924, -0.7351, 0.5162), (0.1736, -0.8672, 0.5162), (-0.1714, -0.8673, 0.5162), (-0.4902, -0.7353, 0.5162), (-0.7342, -0.4914, 0.5162), (-0.8664, -0.1727, 0.5162), (-0.8664, 0.1724, 0.5162), (-0.7345, 0.4912, 0.5162), (-0.4906, 0.7352, 0.5162), (-0.1718, 0.8673, 0.5162), (0.1732, 0.8674, 0.5162), (0.492, 0.7354, 0.5162), (0.736, 0.4915, 0.5162), (0.8681, 0.1728, 0.5162), (0.8682, -0.1722, 0.5162), (0.7363, -0.491, 0.5162), (0.4924, -0.7351, 0.5162), (0.1736, -0.8672, 0.5162), (-0.1714, -0.8673, 0.5162), (-0.4902, -0.7353, 0.5162), (-0.7342, -0.4914, 0.5162), (-0.8664, -0.1727, 0.5162), (-0.8664, 0.1724, 0.5162), (-0.7345, 0.4912, 0.5162), (-0.4906, 0.7352, 0.5162), (-0.1718, 0.8673, 0.5162), (1.061, 0.1388, 0.7999), (1.06, -0.1766, 0.7623), (1.034, 0.1344, 0.6625), (1.019, -0.1722, 0.6248), (1.041, 0.1777, 0.7881), (1.048, -0.1772, 0.7867), (1.053, 0.1344, 0.6627), (1.032, -0.1722, 0.6488), (1.328, 0.1784, 0.8274), (1.295, -0.1771, 0.8357), (1.275, 0.1729, 0.6979), (1.241, -0.1721, 0.7063), (1.396, 0.1784, 0.7994), (1.362, -0.1771, 0.8077), (1.342, 0.1729, 0.67), (1.309, -0.1721, 0.6783), (1.426, 0.1784, 0.7733), (1.422, -0.1771, 0.7742), (1.312, 0.1729, 0.6961), (1.308, -0.1721, 0.6969), (1.528, 0.1784, 0.5759), (1.527, -0.177, 0.576), (1.393, 0.173, 0.5795), (1.392, -0.1721, 0.5796), (1.514, 0.1785, 0.3127), (1.514, -0.177, 0.3126), (1.375, 0.173, 0.2962), (1.375, -0.172, 0.2962), (1.514, 0.1785, 0.3127), (1.514, -0.177, 0.3126), (1.375, 0.173, 0.2962), (1.375, -0.172, 0.2962), (1.514, 0.1785, 0.2985), (1.514, -0.177, 0.2984), (1.375, 0.173, 0.3104), (1.375, -0.172, 0.3103), (1.48, 0.1786, -0.01389), (1.48, -0.1769, -0.01397), (1.358, 0.1731, 0.05507), (1.358, -0.1719, 0.05499), (1.374, 0.1786, -0.1988), (1.374, -0.1769, -0.1988), (1.267, 0.1731, -0.11), (1.267, -0.1719, -0.11), (1.193, 0.1787, -0.4127), (1.19, -0.1768, -0.3672), (1.132, 0.1732, -0.2867), (1.096, -0.1718, -0.2638), (1.019, 0.1888, -0.4312), (1.055, -0.1667, -0.4541), (0.9575, 0.1833, -0.3051), (0.9602, -0.1617, -0.3507), (-0.1244, 0.5915, -0.7868), (0.1115, 0.5916, -0.7868), (0.3294, 0.5014, -0.7868), (0.4963, 0.3346, -0.7868), (0.5866, 0.1167, -0.7868), (0.5867, -0.1192, -0.7868), (0.4964, -0.3371, -0.7868), (0.3297, -0.504, -0.7868), (0.1118, -0.5943, -0.7868), (-0.1241, -0.5943, -0.7868), (-0.3421, -0.5041, -0.7868), (-0.5089, -0.3374, -0.7868), (-0.5992, -0.1195, -0.7868), (-0.5993, 0.1164, -0.7868), (-0.5091, 0.3344, -0.7868), (-0.3423, 0.5012, -0.7868), (0.1096, 0.5827, -0.8085), (0.3243, 0.4938, -0.8085), (0.4886, 0.3296, -0.8085), (0.5776, 0.1149, -0.8085), (0.5776, -0.1174, -0.8085), (0.4888, -0.3321, -0.8085), (0.3245, -0.4964, -0.8085), (0.1099, -0.5854, -0.8085), (-0.1225, -0.5855, -0.8085), (-0.3372, -0.4966, -0.8085), (-0.5015, -0.3324, -0.8085), (-0.5905, -0.1177, -0.8085), (-0.5905, 0.1146, -0.8085), (-0.5017, 0.3293, -0.8085), (-0.3374, 0.4937, -0.8085), (-0.1228, 0.5826, -0.8085), (0.8794, 0.1728, 0.5263), (0.8816, -0.1722, 0.5013), (0.907, 0.1783, 0.7524), (0.9092, -0.1772, 0.7273)], [], [(48, 97, 96, 49), (49, 96, 98, 50), (50, 98, 99, 51), (51, 99, 100, 52), (52, 100, 101, 53), (53, 101, 102, 54), (54, 102, 103, 55), (55, 103, 104, 56), (56, 104, 105, 57), (57, 105, 106, 58), (58, 106, 107, 59), (59, 107, 108, 60), (60, 108, 109, 61), (61, 109, 110, 62), (27, 25, 124, 125), (62, 110, 111, 63), (63, 111, 97, 48), (0, 2, 4, 6, 8, 10, 12, 14, 16, 18, 20, 22, 24, 26, 28, 30), (307, 47, 32, 292), (306, 46, 47, 307), (305, 45, 46, 306), (304, 44, 45, 305), (303, 43, 44, 304), (302, 42, 43, 303), (301, 41, 42, 302), (300, 40, 41, 301), (299, 39, 40, 300), (298, 38, 39, 299), (297, 37, 38, 298), (296, 36, 37, 297), (295, 35, 36, 296), (294, 34, 35, 295), (293, 33, 34, 294), (292, 32, 33, 293), (206, 63, 48, 207), (205, 62, 63, 206), (204, 61, 62, 205), (203, 60, 61, 204), (202, 59, 60, 203), (201, 58, 59, 202), (200, 57, 58, 201), (199, 56, 57, 200), (198, 55, 56, 199), (197, 54, 55, 198), (196, 53, 54, 197), (195, 52, 53, 196), (194, 51, 52, 195), (193, 50, 51, 194), (192, 49, 50, 193), (207, 48, 49, 192), (80, 79, 64, 81), (81, 64, 65, 82), (82, 65, 66, 83), (83, 66, 67, 84), (84, 67, 68, 85), (85, 68, 69, 86), (86, 69, 70, 87), (87, 70, 71, 88), (88, 71, 72, 89), (89, 72, 73, 90), (90, 73, 74, 91), (91, 74, 75, 92), (92, 75, 76, 93), (93, 76, 77, 94), (94, 77, 78, 95), (95, 78, 79, 80), (2, 0, 80, 81), (4, 2, 81, 82), (6, 4, 82, 83), (8, 6, 83, 84), (10, 8, 84, 85), (12, 10, 85, 86), (14, 12, 86, 87), (16, 14, 87, 88), (18, 16, 88, 89), (20, 18, 89, 90), (22, 20, 90, 91), (24, 22, 91, 92), (26, 24, 92, 93), (28, 26, 93, 94), (30, 28, 94, 95), (0, 30, 95, 80), (1, 3, 96, 97), (3, 5, 98, 96), (5, 7, 99, 98), (7, 9, 100, 99), (9, 11, 101, 100), (11, 13, 102, 101), (13, 15, 103, 102), (15, 17, 104, 103), (17, 19, 105, 104), (19, 21, 106, 105), (21, 23, 107, 106), (23, 25, 108, 107), (25, 27, 109, 108), (27, 29, 110, 109), (29, 31, 111, 110), (31, 1, 97, 111), (145, 144, 178, 179), (13, 11, 117, 118), (29, 27, 125, 126), (15, 13, 118, 119), (31, 29, 126, 127), (17, 15, 119, 120), (3, 1, 112, 113), (1, 31, 127, 112), (19, 17, 120, 121), (5, 3, 113, 114), (21, 19, 121, 122), (7, 5, 114, 115), (23, 21, 122, 123), (9, 7, 115, 116), (25, 23, 123, 124), (11, 9, 116, 117), (129, 128, 143, 142, 141, 140, 139, 138, 137, 136, 135, 134, 133, 132, 131, 130), (147, 146, 186, 187), (148, 145, 179, 180), (149, 147, 187, 188), (150, 148, 180, 181), (151, 149, 188, 189), (152, 150, 181, 182), (153, 151, 189, 190), (154, 152, 182, 183), (155, 153, 190, 191), (156, 154, 183, 184), (158, 157, 177, 176), (157, 155, 191, 177), (159, 156, 184, 185), (144, 158, 176, 178), (146, 159, 185, 186), (174, 172, 159, 146), (173, 171, 158, 144), (172, 170, 156, 159), (175, 169, 155, 157), (171, 175, 157, 158), (170, 168, 154, 156), (169, 167, 153, 155), (168, 166, 152, 154), (167, 165, 151, 153), (166, 164, 150, 152), (165, 163, 149, 151), (164, 162, 148, 150), (163, 161, 147, 149), (162, 160, 145, 148), (161, 174, 146, 147), (160, 173, 144, 145), (115, 114, 173, 160), (123, 122, 174, 161), (116, 115, 160, 162), (124, 123, 161, 163), (117, 116, 162, 164), (125, 124, 163, 165), (118, 117, 164, 166), (126, 125, 165, 167), (119, 118, 166, 168), (127, 126, 167, 169), (120, 119, 168, 170), (113, 112, 175, 171), (112, 127, 169, 175), (121, 120, 170, 172), (114, 113, 171, 173), (122, 121, 172, 174), (128, 129, 176, 177), (129, 130, 178, 176), (130, 131, 179, 178), (131, 132, 180, 179), (132, 133, 181, 180), (133, 134, 182, 181), (134, 135, 183, 182), (135, 136, 184, 183), (136, 137, 185, 184), (137, 138, 186, 185), (138, 139, 187, 186), (139, 140, 188, 187), (140, 141, 189, 188), (141, 142, 190, 189), (142, 143, 191, 190), (143, 128, 177, 191), (223, 207, 192, 208), (208, 192, 193, 209), (209, 193, 194, 210), (210, 194, 195, 211), (325, 324, 242, 243), (212, 196, 197, 213), (213, 197, 198, 214), (214, 198, 199, 215), (215, 199, 200, 216), (216, 200, 201, 217), (217, 201, 202, 218), (218, 202, 203, 219), (219, 203, 204, 220), (220, 204, 205, 221), (221, 205, 206, 222), (222, 206, 207, 223), (47, 222, 223, 32), (46, 221, 222, 47), (45, 220, 221, 46), (44, 219, 220, 45), (43, 218, 219, 44), (42, 217, 218, 43), (41, 216, 217, 42), (40, 215, 216, 41), (39, 214, 215, 40), (38, 213, 214, 39), (37, 212, 213, 38), (36, 211, 212, 37), (35, 210, 211, 36), (34, 209, 210, 35), (33, 208, 209, 34), (32, 223, 208, 33), (212, 211, 227, 228), (219, 218, 234, 235), (211, 210, 226, 227), (218, 217, 233, 234), (210, 209, 225, 226), (217, 216, 232, 233), (209, 208, 224, 225), (216, 215, 231, 232), (223, 222, 238, 239), (208, 223, 239, 224), (215, 214, 230, 231), (222, 221, 237, 238), (214, 213, 229, 230), (221, 220, 236, 237), (213, 212, 228, 229), (220, 219, 235, 236), (240, 241, 245, 244), (324, 326, 240, 242), (326, 327, 241, 240), (327, 325, 243, 241), (247, 246, 250, 251), (243, 242, 246, 247), (242, 240, 244, 246), (241, 243, 247, 245), (249, 251, 255, 253), (246, 244, 248, 250), (245, 247, 251, 249), (244, 245, 249, 248), (255, 254, 258, 259), (248, 249, 253, 252), (251, 250, 254, 255), (250, 248, 252, 254), (258, 256, 260, 262), (254, 252, 256, 258), (253, 255, 259, 257), (252, 253, 257, 256), (261, 263, 267, 265), (257, 259, 263, 261), (256, 257, 261, 260), (259, 258, 262, 263), (267, 266, 270, 271), (260, 261, 265, 264), (263, 262, 266, 267), (262, 260, 264, 266), (269, 271, 275, 273), (266, 264, 268, 270), (265, 267, 271, 269), (264, 265, 269, 268), (273, 275, 279, 277), (268, 269, 273, 272), (271, 270, 274, 275), (270, 268, 272, 274), (279, 278, 282, 283), (272, 273, 277, 276), (275, 274, 278, 279), (274, 272, 276, 278), (281, 283, 287, 285), (278, 276, 280, 282), (277, 279, 283, 281), (276, 277, 281, 280), (284, 285, 289, 288), (280, 281, 285, 284), (283, 282, 286, 287), (282, 280, 284, 286), (287, 286, 290, 291), (286, 284, 288, 290), (285, 287, 291, 289), (323, 292, 293, 308), (308, 293, 294, 309), (309, 294, 295, 310), (310, 295, 296, 311), (311, 296, 297, 312), (312, 297, 298, 313), (313, 298, 299, 314), (314, 299, 300, 315), (315, 300, 301, 316), (316, 301, 302, 317), (317, 302, 303, 318), (318, 303, 304, 319), (319, 304, 305, 320), (320, 305, 306, 321), (321, 306, 307, 322), (322, 307, 292, 323), (78, 322, 323, 79), (77, 321, 322, 78), (76, 320, 321, 77), (75, 319, 320, 76), (74, 318, 319, 75), (73, 317, 318, 74), (72, 316, 317, 73), (71, 315, 316, 72), (70, 314, 315, 71), (69, 313, 314, 70), (68, 312, 313, 69), (67, 311, 312, 68), (66, 310, 311, 67), (65, 309, 310, 66), (64, 308, 309, 65), (79, 323, 308, 64), (37, 291, 290, 36), (297, 289, 291, 37), (296, 288, 289, 297), (288, 296, 36, 290), (196, 212, 325, 327), (195, 196, 327, 326), (211, 195, 326, 324), (212, 211, 324, 325)])
me_cylinder_001.polygons.foreach_set('use_smooth', [True] * 317)
me_cylinder_001.materials.append(mat_material_003)
me_cylinder_001.use_remesh_preserve_volume = False
me_cylinder_001.use_remesh_preserve_attributes = False
me_cylinder_001.use_mirror_vertex_groups = False
me_cylinder_001.update()
me_plane_002 = bpy.data.meshes.new('Plane.002')
me_plane_002.from_pydata([(8.025, 8.025, 0.0), (-8.025, 8.025, 0.0), (8.025, -8.025, 0.0), (-8.025, -8.025, 0.0)], [], [(0, 1, 3, 2)])
_uv = me_plane_002.uv_layers.new(name='UVMap')
_uv.uv.foreach_set('vector', [0.9999, 0.9999, 9.998e-05, 0.9999, 0.0001, 9.998e-05, 0.9999, 9.998e-05])
me_plane_002.materials.append(mat_material_004)
me_plane_002.use_remesh_preserve_volume = False
me_plane_002.use_remesh_preserve_attributes = False
me_plane_002.use_mirror_vertex_groups = False
me_plane_002.update()
me_cylinder = bpy.data.meshes.new('Cylinder')
me_cylinder.from_pydata([(0.01284, 1.244, 0.02794), (0.01284, 1.624, 0.4604), (0.249, 1.21, 0.02794), (0.4803, 1.539, 0.4604), (0.7029, 0.9296, 0.02794), (1.071, 1.18, 0.4604), (1.011, 0.5034, 0.02794), (1.469, 0.6388, 0.4604), (1.119, 8.507e-08, 0.02794), (1.608, 6.556e-08, 0.4604), (1.011, -0.5034, 0.02794), (1.469, -0.6388, 0.4604), (0.7029, -0.9296, 0.02794), (1.071, -1.18, 0.4604), (0.249, -1.21, 0.02794), (0.4803, -1.539, 0.4604), (0.01284, -1.244, 0.02794), (0.01284, -1.624, 0.4604), (-0.2233, -1.21, 0.02794), (-0.4546, -1.539, 0.4604), (-0.6772, -0.9296, 0.02794), (-1.046, -1.18, 0.4604), (-0.985, -0.5034, 0.02794), (-1.443, -0.6388, 0.4604), (-1.093, 1.581e-07, 0.02794), (-1.583, 1.584e-07, 0.4604), (-0.985, 0.5034, 0.02794), (-1.443, 0.6388, 0.4604), (-0.6772, 0.9296, 0.02794), (-1.046, 1.18, 0.4604), (-0.2233, 1.21, 0.02794), (-0.4546, 1.539, 0.4604), (0.7158, 1.544, 0.4604), (0.01284, 1.671, 0.4604), (1.312, 1.181, 0.4604), (1.71, 0.6394, 0.4604), (1.85, 6.556e-08, 0.4604), (1.71, -0.6394, 0.4604), (1.312, -1.181, 0.4604), (0.7158, -1.544, 0.4604), (0.01284, -1.671, 0.4604), (-0.6901, -1.544, 0.4604), (-1.286, -1.181, 0.4604), (-1.684, -0.6394, 0.4604), (-1.824, 1.585e-07, 0.4604), (-1.684, 0.6394, 0.4604), (-1.286, 1.181, 0.4604), (-0.6901, 1.544, 0.4604), (0.4803, 1.539, 0.4604), (0.01284, 1.624, 0.4604), (1.071, 1.18, 0.4604), (1.469, 0.6388, 0.4604), (1.608, 6.556e-08, 0.4604), (1.469, -0.6388, 0.4604), (1.071, -1.18, 0.4604), (0.4803, -1.539, 0.4604), (0.01284, -1.624, 0.4604), (-0.4546, -1.539, 0.4604), (-1.046, -1.18, 0.4604), (-1.443, -0.6388, 0.4604), (-1.583, 1.584e-07, 0.4604), (-1.443, 0.6388, 0.4604), (-1.046, 1.18, 0.4604), (-0.4546, 1.539, 0.4604), (0.3563, 1.131, 0.08684), (0.01284, 1.193, 0.08684), (0.7904, 0.8668, 0.08684), (1.082, 0.4692, 0.08684), (1.185, 1.013e-07, 0.08684), (1.082, -0.4692, 0.08684), (0.7904, -0.8668, 0.08684), (0.3563, -1.131, 0.08684), (0.01284, -1.193, 0.08684), (-0.3306, -1.131, 0.08684), (-0.7647, -0.8668, 0.08684), (-1.057, -0.4692, 0.08684), (-1.159, 1.695e-07, 0.08684), (-1.057, 0.4692, 0.08684), (-0.7647, 0.8668, 0.08684), (-0.3306, 1.131, 0.08684), (0.01284, 1.295, 0.02794), (0.5574, 1.217, 0.02794), (1.02, 0.9317, 0.02794), (1.328, 0.5042, 0.02794), (1.437, 8.507e-08, 0.02794), (1.328, -0.5042, 0.02794), (1.02, -0.9317, 0.02794), (0.5574, -1.217, 0.02794), (0.01284, -1.295, 0.02794), (-0.5317, -1.217, 0.02794), (-0.9939, -0.9317, 0.02794), (-1.303, -0.5042, 0.02794), (-1.411, 1.584e-07, 0.02794), (-1.303, 0.5042, 0.02794), (-0.9939, 0.9317, 0.02794), (-0.5317, 1.217, 0.02794)], [], [(80, 33, 32, 81), (81, 32, 34, 82), (82, 34, 35, 83), (83, 35, 36, 84), (84, 36, 37, 85), (85, 37, 38, 86), (86, 38, 39, 87), (87, 39, 40, 88), (88, 40, 41, 89), (89, 41, 42, 90), (90, 42, 43, 91), (91, 43, 44, 92), (92, 44, 45, 93), (93, 45, 46, 94), (31, 29, 62, 63), (94, 46, 47, 95), (95, 47, 33, 80), (0, 2, 4, 6, 8, 10, 12, 14, 16, 18, 20, 22, 24, 26, 28, 30), (1, 3, 32, 33), (3, 5, 34, 32), (5, 7, 35, 34), (7, 9, 36, 35), (9, 11, 37, 36), (11, 13, 38, 37), (13, 15, 39, 38), (15, 17, 40, 39), (17, 19, 41, 40), (19, 21, 42, 41), (21, 23, 43, 42), (23, 25, 44, 43), (25, 27, 45, 44), (27, 29, 46, 45), (29, 31, 47, 46), (31, 1, 33, 47), (61, 60, 76, 77), (17, 15, 55, 56), (3, 1, 49, 48), (1, 31, 63, 49), (19, 17, 56, 57), (5, 3, 48, 50), (21, 19, 57, 58), (7, 5, 50, 51), (23, 21, 58, 59), (9, 7, 51, 52), (25, 23, 59, 60), (11, 9, 52, 53), (27, 25, 60, 61), (13, 11, 53, 54), (29, 27, 61, 62), (15, 13, 54, 55), (64, 65, 79, 78, 77, 76, 75, 74, 73, 72, 71, 70, 69, 68, 67, 66), (54, 53, 69, 70), (62, 61, 77, 78), (55, 54, 70, 71), (63, 62, 78, 79), (56, 55, 71, 72), (48, 49, 65, 64), (49, 63, 79, 65), (57, 56, 72, 73), (50, 48, 64, 66), (58, 57, 73, 74), (51, 50, 66, 67), (59, 58, 74, 75), (52, 51, 67, 68), (60, 59, 75, 76), (53, 52, 68, 69), (2, 0, 80, 81), (4, 2, 81, 82), (6, 4, 82, 83), (8, 6, 83, 84), (10, 8, 84, 85), (12, 10, 85, 86), (14, 12, 86, 87), (16, 14, 87, 88), (18, 16, 88, 89), (20, 18, 89, 90), (22, 20, 90, 91), (24, 22, 91, 92), (26, 24, 92, 93), (28, 26, 93, 94), (30, 28, 94, 95), (0, 30, 95, 80)])
me_cylinder.polygons.foreach_set('use_smooth', [True] * 82)
me_cylinder.materials.append(mat_material)
me_cylinder.use_remesh_preserve_volume = False
me_cylinder.use_remesh_preserve_attributes = False
me_cylinder.use_mirror_vertex_groups = False
me_cylinder.update()
me_cylinder_011 = bpy.data.meshes.new('Cylinder.011')
me_cylinder_011.from_pydata([(0.0, 0.01469, 0.0), (0.0, 0.01469, 0.06395), (0.01039, 0.01039, 0.0), (0.01039, 0.01039, 0.06395), (0.01469, -6.423e-10, 0.0), (0.01469, -6.423e-10, 0.06395), (0.01039, -0.01039, 0.0), (0.01039, -0.01039, 0.06395), (0.0, -0.01469, 0.0), (-1.285e-09, -0.01469, 0.06395), (-0.01039, -0.01039, 0.0), (-0.01039, -0.01039, 0.06395), (-0.01469, 1.752e-10, 0.0), (-0.01469, 1.752e-10, 0.06395), (-0.01039, 0.01039, 0.0), (-0.01039, 0.01039, 0.06395), (0.004836, 0.004836, 0.06953), (-5.852e-11, 0.006839, 0.06953), (0.006839, -2.989e-10, 0.06953), (0.004836, -0.004836, 0.06953), (-6.564e-10, -0.006839, 0.06953), (-0.004836, -0.004836, 0.06953), (-0.006839, 8.155e-11, 0.06953), (-0.004836, 0.004836, 0.06953)], [], [(0, 1, 3, 2), (2, 3, 5, 4), (4, 5, 7, 6), (6, 7, 9, 8), (8, 9, 11, 10), (10, 11, 13, 12), (1, 15, 23, 17), (12, 13, 15, 14), (14, 15, 1, 0), (16, 17, 23, 22, 21, 20, 19, 18), (3, 1, 17, 16), (7, 5, 18, 19), (13, 11, 21, 22), (9, 7, 19, 20), (15, 13, 22, 23), (5, 3, 16, 18), (11, 9, 20, 21)])
me_cylinder_011.polygons.foreach_set('use_smooth', [True] * 17)
me_cylinder_011.materials.append(mat_yellow)
me_cylinder_011.use_remesh_preserve_volume = False
me_cylinder_011.use_remesh_preserve_attributes = False
me_cylinder_011.use_mirror_vertex_groups = False
me_cylinder_011.update()
me_cylinder_010 = bpy.data.meshes.new('Cylinder.010')
me_cylinder_010.from_pydata([(0.0, 0.01469, 0.0), (0.0, 0.01469, 0.06395), (0.01039, 0.01039, 0.0), (0.01039, 0.01039, 0.06395), (0.01469, -6.423e-10, 0.0), (0.01469, -6.423e-10, 0.06395), (0.01039, -0.01039, 0.0), (0.01039, -0.01039, 0.06395), (0.0, -0.01469, 0.0), (-1.285e-09, -0.01469, 0.06395), (-0.01039, -0.01039, 0.0), (-0.01039, -0.01039, 0.06395), (-0.01469, 1.752e-10, 0.0), (-0.01469, 1.752e-10, 0.06395), (-0.01039, 0.01039, 0.0), (-0.01039, 0.01039, 0.06395), (0.004836, 0.004836, 0.06953), (-5.852e-11, 0.006839, 0.06953), (0.006839, -2.989e-10, 0.06953), (0.004836, -0.004836, 0.06953), (-6.564e-10, -0.006839, 0.06953), (-0.004836, -0.004836, 0.06953), (-0.006839, 8.155e-11, 0.06953), (-0.004836, 0.004836, 0.06953)], [], [(0, 1, 3, 2), (2, 3, 5, 4), (4, 5, 7, 6), (6, 7, 9, 8), (8, 9, 11, 10), (10, 11, 13, 12), (1, 15, 23, 17), (12, 13, 15, 14), (14, 15, 1, 0), (16, 17, 23, 22, 21, 20, 19, 18), (3, 1, 17, 16), (7, 5, 18, 19), (13, 11, 21, 22), (9, 7, 19, 20), (15, 13, 22, 23), (5, 3, 16, 18), (11, 9, 20, 21)])
me_cylinder_010.polygons.foreach_set('use_smooth', [True] * 17)
me_cylinder_010.materials.append(mat_yellow)
me_cylinder_010.use_remesh_preserve_volume = False
me_cylinder_010.use_remesh_preserve_attributes = False
me_cylinder_010.use_mirror_vertex_groups = False
me_cylinder_010.update()
me_cylinder_009 = bpy.data.meshes.new('Cylinder.009')
me_cylinder_009.from_pydata([(0.0, 0.01469, 0.0), (0.0, 0.01469, 0.06395), (0.01039, 0.01039, 0.0), (0.01039, 0.01039, 0.06395), (0.01469, -6.423e-10, 0.0), (0.01469, -6.423e-10, 0.06395), (0.01039, -0.01039, 0.0), (0.01039, -0.01039, 0.06395), (0.0, -0.01469, 0.0), (-1.285e-09, -0.01469, 0.06395), (-0.01039, -0.01039, 0.0), (-0.01039, -0.01039, 0.06395), (-0.01469, 1.752e-10, 0.0), (-0.01469, 1.752e-10, 0.06395), (-0.01039, 0.01039, 0.0), (-0.01039, 0.01039, 0.06395), (0.004836, 0.004836, 0.06953), (-5.852e-11, 0.006839, 0.06953), (0.006839, -2.989e-10, 0.06953), (0.004836, -0.004836, 0.06953), (-6.564e-10, -0.006839, 0.06953), (-0.004836, -0.004836, 0.06953), (-0.006839, 8.155e-11, 0.06953), (-0.004836, 0.004836, 0.06953)], [], [(0, 1, 3, 2), (2, 3, 5, 4), (4, 5, 7, 6), (6, 7, 9, 8), (8, 9, 11, 10), (10, 11, 13, 12), (1, 15, 23, 17), (12, 13, 15, 14), (14, 15, 1, 0), (16, 17, 23, 22, 21, 20, 19, 18), (3, 1, 17, 16), (7, 5, 18, 19), (13, 11, 21, 22), (9, 7, 19, 20), (15, 13, 22, 23), (5, 3, 16, 18), (11, 9, 20, 21)])
me_cylinder_009.polygons.foreach_set('use_smooth', [True] * 17)
me_cylinder_009.materials.append(mat_yellow)
me_cylinder_009.use_remesh_preserve_volume = False
me_cylinder_009.use_remesh_preserve_attributes = False
me_cylinder_009.use_mirror_vertex_groups = False
me_cylinder_009.update()
me_cylinder_008 = bpy.data.meshes.new('Cylinder.008')
me_cylinder_008.from_pydata([(0.0, 0.01469, 0.0), (0.0, 0.01469, 0.06395), (0.01039, 0.01039, 0.0), (0.01039, 0.01039, 0.06395), (0.01469, -6.423e-10, 0.0), (0.01469, -6.423e-10, 0.06395), (0.01039, -0.01039, 0.0), (0.01039, -0.01039, 0.06395), (0.0, -0.01469, 0.0), (-1.285e-09, -0.01469, 0.06395), (-0.01039, -0.01039, 0.0), (-0.01039, -0.01039, 0.06395), (-0.01469, 1.752e-10, 0.0), (-0.01469, 1.752e-10, 0.06395), (-0.01039, 0.01039, 0.0), (-0.01039, 0.01039, 0.06395), (0.004836, 0.004836, 0.06953), (-5.852e-11, 0.006839, 0.06953), (0.006839, -2.989e-10, 0.06953), (0.004836, -0.004836, 0.06953), (-6.564e-10, -0.006839, 0.06953), (-0.004836, -0.004836, 0.06953), (-0.006839, 8.155e-11, 0.06953), (-0.004836, 0.004836, 0.06953)], [], [(0, 1, 3, 2), (2, 3, 5, 4), (4, 5, 7, 6), (6, 7, 9, 8), (8, 9, 11, 10), (10, 11, 13, 12), (1, 15, 23, 17), (12, 13, 15, 14), (14, 15, 1, 0), (16, 17, 23, 22, 21, 20, 19, 18), (3, 1, 17, 16), (7, 5, 18, 19), (13, 11, 21, 22), (9, 7, 19, 20), (15, 13, 22, 23), (5, 3, 16, 18), (11, 9, 20, 21)])
me_cylinder_008.polygons.foreach_set('use_smooth', [True] * 17)
me_cylinder_008.materials.append(mat_yellow)
me_cylinder_008.use_remesh_preserve_volume = False
me_cylinder_008.use_remesh_preserve_attributes = False
me_cylinder_008.use_mirror_vertex_groups = False
me_cylinder_008.update()
me_cylinder_007 = bpy.data.meshes.new('Cylinder.007')
me_cylinder_007.from_pydata([(0.0, 0.01469, 0.0), (0.0, 0.01469, 0.06395), (0.01039, 0.01039, 0.0), (0.01039, 0.01039, 0.06395), (0.01469, -6.423e-10, 0.0), (0.01469, -6.423e-10, 0.06395), (0.01039, -0.01039, 0.0), (0.01039, -0.01039, 0.06395), (0.0, -0.01469, 0.0), (-1.285e-09, -0.01469, 0.06395), (-0.01039, -0.01039, 0.0), (-0.01039, -0.01039, 0.06395), (-0.01469, 1.752e-10, 0.0), (-0.01469, 1.752e-10, 0.06395), (-0.01039, 0.01039, 0.0), (-0.01039, 0.01039, 0.06395), (0.004836, 0.004836, 0.06953), (-5.852e-11, 0.006839, 0.06953), (0.006839, -2.989e-10, 0.06953), (0.004836, -0.004836, 0.06953), (-6.564e-10, -0.006839, 0.06953), (-0.004836, -0.004836, 0.06953), (-0.006839, 8.155e-11, 0.06953), (-0.004836, 0.004836, 0.06953)], [], [(0, 1, 3, 2), (2, 3, 5, 4), (4, 5, 7, 6), (6, 7, 9, 8), (8, 9, 11, 10), (10, 11, 13, 12), (1, 15, 23, 17), (12, 13, 15, 14), (14, 15, 1, 0), (16, 17, 23, 22, 21, 20, 19, 18), (3, 1, 17, 16), (7, 5, 18, 19), (13, 11, 21, 22), (9, 7, 19, 20), (15, 13, 22, 23), (5, 3, 16, 18), (11, 9, 20, 21)])
me_cylinder_007.polygons.foreach_set('use_smooth', [True] * 17)
me_cylinder_007.materials.append(mat_yellow)
me_cylinder_007.use_remesh_preserve_volume = False
me_cylinder_007.use_remesh_preserve_attributes = False
me_cylinder_007.use_mirror_vertex_groups = False
me_cylinder_007.update()
me_cylinder_006 = bpy.data.meshes.new('Cylinder.006')
me_cylinder_006.from_pydata([(0.0, 0.01469, 0.0), (0.0, 0.01469, 0.06395), (0.01039, 0.01039, 0.0), (0.01039, 0.01039, 0.06395), (0.01469, -6.423e-10, 0.0), (0.01469, -6.423e-10, 0.06395), (0.01039, -0.01039, 0.0), (0.01039, -0.01039, 0.06395), (0.0, -0.01469, 0.0), (-1.285e-09, -0.01469, 0.06395), (-0.01039, -0.01039, 0.0), (-0.01039, -0.01039, 0.06395), (-0.01469, 1.752e-10, 0.0), (-0.01469, 1.752e-10, 0.06395), (-0.01039, 0.01039, 0.0), (-0.01039, 0.01039, 0.06395), (0.004836, 0.004836, 0.06953), (-5.852e-11, 0.006839, 0.06953), (0.006839, -2.989e-10, 0.06953), (0.004836, -0.004836, 0.06953), (-6.564e-10, -0.006839, 0.06953), (-0.004836, -0.004836, 0.06953), (-0.006839, 8.155e-11, 0.06953), (-0.004836, 0.004836, 0.06953)], [], [(0, 1, 3, 2), (2, 3, 5, 4), (4, 5, 7, 6), (6, 7, 9, 8), (8, 9, 11, 10), (10, 11, 13, 12), (1, 15, 23, 17), (12, 13, 15, 14), (14, 15, 1, 0), (16, 17, 23, 22, 21, 20, 19, 18), (3, 1, 17, 16), (7, 5, 18, 19), (13, 11, 21, 22), (9, 7, 19, 20), (15, 13, 22, 23), (5, 3, 16, 18), (11, 9, 20, 21)])
me_cylinder_006.polygons.foreach_set('use_smooth', [True] * 17)
me_cylinder_006.materials.append(mat_yellow)
me_cylinder_006.use_remesh_preserve_volume = False
me_cylinder_006.use_remesh_preserve_attributes = False
me_cylinder_006.use_mirror_vertex_groups = False
me_cylinder_006.update()
me_cylinder_005 = bpy.data.meshes.new('Cylinder.005')
me_cylinder_005.from_pydata([(0.0, 0.01469, 0.0), (0.0, 0.01469, 0.06395), (0.01039, 0.01039, 0.0), (0.01039, 0.01039, 0.06395), (0.01469, -6.423e-10, 0.0), (0.01469, -6.423e-10, 0.06395), (0.01039, -0.01039, 0.0), (0.01039, -0.01039, 0.06395), (0.0, -0.01469, 0.0), (-1.285e-09, -0.01469, 0.06395), (-0.01039, -0.01039, 0.0), (-0.01039, -0.01039, 0.06395), (-0.01469, 1.752e-10, 0.0), (-0.01469, 1.752e-10, 0.06395), (-0.01039, 0.01039, 0.0), (-0.01039, 0.01039, 0.06395), (0.004836, 0.004836, 0.06953), (-5.852e-11, 0.006839, 0.06953), (0.006839, -2.989e-10, 0.06953), (0.004836, -0.004836, 0.06953), (-6.564e-10, -0.006839, 0.06953), (-0.004836, -0.004836, 0.06953), (-0.006839, 8.155e-11, 0.06953), (-0.004836, 0.004836, 0.06953)], [], [(0, 1, 3, 2), (2, 3, 5, 4), (4, 5, 7, 6), (6, 7, 9, 8), (8, 9, 11, 10), (10, 11, 13, 12), (1, 15, 23, 17), (12, 13, 15, 14), (14, 15, 1, 0), (16, 17, 23, 22, 21, 20, 19, 18), (3, 1, 17, 16), (7, 5, 18, 19), (13, 11, 21, 22), (9, 7, 19, 20), (15, 13, 22, 23), (5, 3, 16, 18), (11, 9, 20, 21)])
me_cylinder_005.polygons.foreach_set('use_smooth', [True] * 17)
me_cylinder_005.materials.append(mat_green)
me_cylinder_005.use_remesh_preserve_volume = False
me_cylinder_005.use_remesh_preserve_attributes = False
me_cylinder_005.use_mirror_vertex_groups = False
me_cylinder_005.update()
me_cylinder_004 = bpy.data.meshes.new('Cylinder.004')
me_cylinder_004.from_pydata([(0.0, 0.01469, 0.0), (0.0, 0.01469, 0.06395), (0.01039, 0.01039, 0.0), (0.01039, 0.01039, 0.06395), (0.01469, -6.423e-10, 0.0), (0.01469, -6.423e-10, 0.06395), (0.01039, -0.01039, 0.0), (0.01039, -0.01039, 0.06395), (0.0, -0.01469, 0.0), (-1.285e-09, -0.01469, 0.06395), (-0.01039, -0.01039, 0.0), (-0.01039, -0.01039, 0.06395), (-0.01469, 1.752e-10, 0.0), (-0.01469, 1.752e-10, 0.06395), (-0.01039, 0.01039, 0.0), (-0.01039, 0.01039, 0.06395), (0.004836, 0.004836, 0.06953), (-5.852e-11, 0.006839, 0.06953), (0.006839, -2.989e-10, 0.06953), (0.004836, -0.004836, 0.06953), (-6.564e-10, -0.006839, 0.06953), (-0.004836, -0.004836, 0.06953), (-0.006839, 8.155e-11, 0.06953), (-0.004836, 0.004836, 0.06953)], [], [(0, 1, 3, 2), (2, 3, 5, 4), (4, 5, 7, 6), (6, 7, 9, 8), (8, 9, 11, 10), (10, 11, 13, 12), (1, 15, 23, 17), (12, 13, 15, 14), (14, 15, 1, 0), (16, 17, 23, 22, 21, 20, 19, 18), (3, 1, 17, 16), (7, 5, 18, 19), (13, 11, 21, 22), (9, 7, 19, 20), (15, 13, 22, 23), (5, 3, 16, 18), (11, 9, 20, 21)])
me_cylinder_004.polygons.foreach_set('use_smooth', [True] * 17)
me_cylinder_004.materials.append(mat_green)
me_cylinder_004.use_remesh_preserve_volume = False
me_cylinder_004.use_remesh_preserve_attributes = False
me_cylinder_004.use_mirror_vertex_groups = False
me_cylinder_004.update()
me_cylinder_003 = bpy.data.meshes.new('Cylinder.003')
me_cylinder_003.from_pydata([(0.0, 0.01469, 0.0), (0.0, 0.01469, 0.06395), (0.01039, 0.01039, 0.0), (0.01039, 0.01039, 0.06395), (0.01469, -6.423e-10, 0.0), (0.01469, -6.423e-10, 0.06395), (0.01039, -0.01039, 0.0), (0.01039, -0.01039, 0.06395), (0.0, -0.01469, 0.0), (-1.285e-09, -0.01469, 0.06395), (-0.01039, -0.01039, 0.0), (-0.01039, -0.01039, 0.06395), (-0.01469, 1.752e-10, 0.0), (-0.01469, 1.752e-10, 0.06395), (-0.01039, 0.01039, 0.0), (-0.01039, 0.01039, 0.06395), (0.004836, 0.004836, 0.06953), (-5.852e-11, 0.006839, 0.06953), (0.006839, -2.989e-10, 0.06953), (0.004836, -0.004836, 0.06953), (-6.564e-10, -0.006839, 0.06953), (-0.004836, -0.004836, 0.06953), (-0.006839, 8.155e-11, 0.06953), (-0.004836, 0.004836, 0.06953)], [], [(0, 1, 3, 2), (2, 3, 5, 4), (4, 5, 7, 6), (6, 7, 9, 8), (8, 9, 11, 10), (10, 11, 13, 12), (1, 15, 23, 17), (12, 13, 15, 14), (14, 15, 1, 0), (16, 17, 23, 22, 21, 20, 19, 18), (3, 1, 17, 16), (7, 5, 18, 19), (13, 11, 21, 22), (9, 7, 19, 20), (15, 13, 22, 23), (5, 3, 16, 18), (11, 9, 20, 21)])
me_cylinder_003.polygons.foreach_set('use_smooth', [True] * 17)
me_cylinder_003.materials.append(mat_sprikle_blue)
me_cylinder_003.use_remesh_preserve_volume = False
me_cylinder_003.use_remesh_preserve_attributes = False
me_cylinder_003.use_mirror_vertex_groups = False
me_cylinder_003.update()
me_cylinder_002 = bpy.data.meshes.new('Cylinder.002')
me_cylinder_002.from_pydata([(0.0, 0.01469, 0.0), (0.0, 0.01469, 0.06395), (0.01039, 0.01039, 0.0), (0.01039, 0.01039, 0.06395), (0.01469, -6.423e-10, 0.0), (0.01469, -6.423e-10, 0.06395), (0.01039, -0.01039, 0.0), (0.01039, -0.01039, 0.06395), (0.0, -0.01469, 0.0), (-1.285e-09, -0.01469, 0.06395), (-0.01039, -0.01039, 0.0), (-0.01039, -0.01039, 0.06395), (-0.01469, 1.752e-10, 0.0), (-0.01469, 1.752e-10, 0.06395), (-0.01039, 0.01039, 0.0), (-0.01039, 0.01039, 0.06395), (0.004836, 0.004836, 0.06953), (-5.852e-11, 0.006839, 0.06953), (0.006839, -2.989e-10, 0.06953), (0.004836, -0.004836, 0.06953), (-6.564e-10, -0.006839, 0.06953), (-0.004836, -0.004836, 0.06953), (-0.006839, 8.155e-11, 0.06953), (-0.004836, 0.004836, 0.06953)], [], [(0, 1, 3, 2), (2, 3, 5, 4), (4, 5, 7, 6), (6, 7, 9, 8), (8, 9, 11, 10), (10, 11, 13, 12), (1, 15, 23, 17), (12, 13, 15, 14), (14, 15, 1, 0), (16, 17, 23, 22, 21, 20, 19, 18), (3, 1, 17, 16), (7, 5, 18, 19), (13, 11, 21, 22), (9, 7, 19, 20), (15, 13, 22, 23), (5, 3, 16, 18), (11, 9, 20, 21)])
me_cylinder_002.polygons.foreach_set('use_smooth', [True] * 17)
me_cylinder_002.materials.append(mat_sprikle_blue)
me_cylinder_002.use_remesh_preserve_volume = False
me_cylinder_002.use_remesh_preserve_attributes = False
me_cylinder_002.use_mirror_vertex_groups = False
me_cylinder_002.update()

# ---- objects
ob_torus_002 = bpy.data.objects.new('Torus.002', me_torus_003)
ob_torus_001 = bpy.data.objects.new('Torus.001', me_torus_001)
ob_lamp = bpy.data.objects.new('Lamp', light_lamp)
ob_camera = bpy.data.objects.new('Camera', cam_camera)
ob_cylinder = bpy.data.objects.new('Cylinder', me_cylinder_001)
ob_plane_002 = bpy.data.objects.new('Plane.002', me_plane_002)
ob_cylinder_001 = bpy.data.objects.new('Cylinder.001', me_cylinder)
ob_sprinkle_009 = bpy.data.objects.new('sprinkle.009', me_cylinder_011)
ob_sprinkle_008 = bpy.data.objects.new('sprinkle.008', me_cylinder_010)
ob_sprinkle_007 = bpy.data.objects.new('sprinkle.007', me_cylinder_009)
ob_sprinkle_006 = bpy.data.objects.new('sprinkle.006', me_cylinder_008)
ob_sprinkle_005 = bpy.data.objects.new('sprinkle.005', me_cylinder_007)
ob_sprinkle_004 = bpy.data.objects.new('sprinkle.004', me_cylinder_006)
ob_sprinkle_003 = bpy.data.objects.new('sprinkle.003', me_cylinder_005)
ob_sprinkle_002 = bpy.data.objects.new('sprinkle.002', me_cylinder_004)
ob_sprinkle_001 = bpy.data.objects.new('sprinkle.001', me_cylinder_003)
ob_sprinkle = bpy.data.objects.new('sprinkle', me_cylinder_002)

# ---- transforms, parenting, visibility, modifiers, constraints
ob_torus_002.location = (-0.03617, -0.03615, 0.4672)
ob_torus_002.lineart.crease_threshold = 0.0
_vg = ob_torus_002.vertex_groups.new(name='Group')
_m = ob_torus_002.modifiers.new('Solidify', 'SOLIDIFY')
_m.thickness = 0.084
_m.nonmanifold_thickness_mode = 'FIXED'
_m.nonmanifold_merge_threshold = 0.0003
_m = ob_torus_002.modifiers.new('Subsurf', 'SUBSURF')
_m.uv_smooth = 'PRESERVE_CORNERS'
_m.quality = 2
_m.levels = 4
_m.show_only_control_edges = False
_m = ob_torus_002.modifiers.new('ParticleSystem 1', 'PARTICLE_SYSTEM')
ob_torus_001.location = (-0.03617, -0.03615, 0.4672)
ob_torus_001.lineart.crease_threshold = 0.0
_m = ob_torus_001.modifiers.new('Subsurf', 'SUBSURF')
_m.uv_smooth = 'PRESERVE_CORNERS'
_m.quality = 2
_m.levels = 2
_m.show_only_control_edges = False
ob_lamp.location = (-1.23, 0.2322, 4.234)
ob_lamp.rotation_euler = (0.6503, 0.05522, 1.866)
ob_lamp.lock_rotations_4d = False
ob_lamp.empty_display_type = 'ARROWS'
ob_lamp.color = (0.0, 0.0, 0.0, 0.0)
ob_lamp.lineart.crease_threshold = 0.0
ob_camera.location = (7.481, -6.508, 5.344)
ob_camera.rotation_euler = (1.109, 0.0, 0.8149)
ob_camera.lock_rotations_4d = False
ob_camera.empty_display_type = 'ARROWS'
ob_camera.color = (0.0, 0.0, 0.0, 0.0)
ob_camera.display_type = 'WIRE'
ob_camera.lineart.crease_threshold = 0.0
ob_cylinder.location = (-2.634, -0.01156, 1.2)
ob_cylinder.rotation_euler = (0.0, -0.0, -2.854)
ob_cylinder.lineart.crease_threshold = 0.0
_m = ob_cylinder.modifiers.new('Subsurf', 'SUBSURF')
_m.uv_smooth = 'PRESERVE_CORNERS'
_m.quality = 2
_m.levels = 5
_m.show_only_control_edges = False
ob_plane_002.location = (-0.07712, -0.04796, -0.04732)
ob_plane_002.scale = (1.763, 1.763, 1.763)
ob_plane_002.lineart.crease_threshold = 0.0
ob_cylinder_001.location = (-0.05584, -0.01042, -0.007623)
ob_cylinder_001.lineart.crease_threshold = 0.0
_m = ob_cylinder_001.modifiers.new('Subsurf', 'SUBSURF')
_m.uv_smooth = 'PRESERVE_CORNERS'
_m.quality = 2
_m.levels = 3
_m.show_only_control_edges = False
ob_sprinkle_009.location = (-0.9058, -0.04445, 1.267)
ob_sprinkle_009.scale = (1.0, 1.0, -0.876)
ob_sprinkle_009.lineart.crease_threshold = 0.0
_m = ob_sprinkle_009.modifiers.new('Mirror', 'MIRROR')
_m.use_axis = (False, False, True)
_m.use_clip = True
ob_sprinkle_008.location = (-0.9926, -0.07883, 1.269)
ob_sprinkle_008.scale = (1.0, 1.0, 0.4451)
ob_sprinkle_008.lineart.crease_threshold = 0.0
_m = ob_sprinkle_008.modifiers.new('Mirror', 'MIRROR')
_m.use_axis = (False, False, True)
_m.use_clip = True
ob_sprinkle_007.location = (-0.7705, 0.0147, 1.35)
ob_sprinkle_007.scale = (1.0, 1.0, -0.876)
ob_sprinkle_007.lineart.crease_threshold = 0.0
_m = ob_sprinkle_007.modifiers.new('Mirror', 'MIRROR')
_m.use_axis = (False, False, True)
_m.use_clip = True
ob_sprinkle_006.location = (-0.8573, -0.01968, 1.352)
ob_sprinkle_006.scale = (1.0, 1.0, 0.4451)
ob_sprinkle_006.lineart.crease_threshold = 0.0
_m = ob_sprinkle_006.modifiers.new('Mirror', 'MIRROR')
_m.use_axis = (False, False, True)
_m.use_clip = True
ob_sprinkle_005.location = (-0.9926, -0.07883, 1.269)
ob_sprinkle_005.scale = (1.0, 1.0, 0.4451)
ob_sprinkle_005.lineart.crease_threshold = 0.0
_m = ob_sprinkle_005.modifiers.new('Mirror', 'MIRROR')
_m.use_axis = (False, False, True)
_m.use_clip = True
ob_sprinkle_004.location = (-0.9058, -0.04445, 1.267)
ob_sprinkle_004.scale = (1.0, 1.0, -0.876)
ob_sprinkle_004.lineart.crease_threshold = 0.0
_m = ob_sprinkle_004.modifiers.new('Mirror', 'MIRROR')
_m.use_axis = (False, False, True)
_m.use_clip = True
ob_sprinkle_003.location = (-0.8818, -0.08975, 1.084)
ob_sprinkle_003.scale = (1.0, 1.0, -0.876)
ob_sprinkle_003.lineart.crease_threshold = 0.0
_m = ob_sprinkle_003.modifiers.new('Mirror', 'MIRROR')
_m.use_axis = (False, False, True)
_m.use_clip = True
ob_sprinkle_002.location = (-0.9686, -0.1241, 1.086)
ob_sprinkle_002.scale = (1.0, 1.0, 0.4451)
ob_sprinkle_002.lineart.crease_threshold = 0.0
_m = ob_sprinkle_002.modifiers.new('Mirror', 'MIRROR')
_m.use_axis = (False, False, True)
_m.use_clip = True
ob_sprinkle_001.location = (-0.7558, -0.09648, 0.9837)
ob_sprinkle_001.scale = (1.0, 1.0, 0.4451)
ob_sprinkle_001.lineart.crease_threshold = 0.0
_m = ob_sprinkle_001.modifiers.new('Mirror', 'MIRROR')
_m.use_axis = (False, False, True)
_m.use_clip = True
ob_sprinkle.location = (-0.669, -0.0621, 0.9823)
ob_sprinkle.scale = (1.0, 1.0, -0.876)
ob_sprinkle.lineart.crease_threshold = 0.0
_m = ob_sprinkle.modifiers.new('Mirror', 'MIRROR')
_m.use_axis = (False, False, True)
_m.use_clip = True

# ---- collection membership
col_collection_1.objects.link(ob_torus_002)
col_collection_1.objects.link(ob_torus_001)
col_collection_1.objects.link(ob_lamp)
col_collection_1.objects.link(ob_camera)
col_collection_2.objects.link(ob_cylinder)
col_collection_3.objects.link(ob_plane_002)
col_collection_3.objects.link(ob_cylinder_001)
col_collection_4.objects.link(ob_sprinkle_009)
col_collection_4.objects.link(ob_sprinkle_008)
col_collection_4.objects.link(ob_sprinkle_007)
col_collection_4.objects.link(ob_sprinkle_006)
col_collection_4.objects.link(ob_sprinkle_005)
col_collection_4.objects.link(ob_sprinkle_004)
col_collection_4.objects.link(ob_sprinkle_003)
col_collection_4.objects.link(ob_sprinkle_002)
col_collection_4.objects.link(ob_sprinkle_001)
col_collection_4.objects.link(ob_sprinkle)

# ---- scene / render settings (as saved in the file)
scene.camera = ob_camera
scene.frame_start = 1; scene.frame_end = 250; scene.frame_set(0)
scene.render.engine = 'CYCLES'
scene.render.resolution_percentage = 50
scene.render.dither_intensity = 0.0
scene.cycles.use_denoising = False
scene.cycles.samples = 128
scene.cycles.sampling_pattern = 'TABULATED_SOBOL'
scene.cycles.use_adaptive_sampling = False
scene.cycles.use_light_tree = False
scene.cycles.blur_glossy = 0.0
scene.cycles.sample_clamp_indirect = 0.0
scene.view_settings.view_transform = 'Standard'
bpy.context.view_layer.update()
